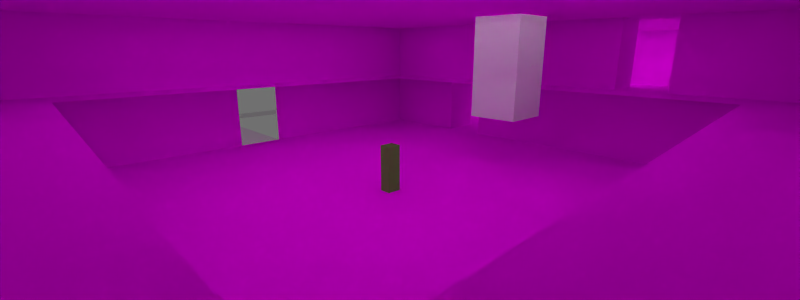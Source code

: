# Source: library.blend  (saved by Blender 2.71.0; exported with 4.5.12 LTS)
import bpy
from mathutils import Matrix  # noqa: F401  (used for matrix-valued properties, if any)

bpy.ops.wm.read_factory_settings(use_empty=True)
scene = bpy.context.scene
scene.name = 'Scene'

# ---- collections
col_collection_1 = bpy.data.collections.new('Collection 1'); scene.collection.children.link(col_collection_1)
col_collection_2 = bpy.data.collections.new('Collection 2'); scene.collection.children.link(col_collection_2)
col_collection_3 = bpy.data.collections.new('Collection 3'); scene.collection.children.link(col_collection_3)

# ---- images (referenced by path relative to the original .blend; pixels are not part of the script)
import os
ASSET_DIR = os.environ.get("B2B_ASSET_DIR", "")  # directory of the original .blend (textures are referenced by path, not embedded)
HERE = os.path.dirname(os.path.abspath(__file__))  # packed textures are extracted next to this script under _unpacked/

def load_image(name, relpath, width, height, colorspace="sRGB"):
    """Load a texture the original file referenced (path relative to the .blend, or extracted next to this script)."""
    p = next((c for c in (os.path.join(HERE, relpath), os.path.join(ASSET_DIR, relpath)) if relpath and os.path.exists(c)), "")
    if p:
        img = bpy.data.images.load(p, check_existing=True)
        img.name = name
    else:  # same state as the original file: an image datablock whose file is absent (Cycles renders it pink)
        img = bpy.data.images.new(name, width, height)
        img.source = "FILE"
        img.filepath = "//" + (relpath or name)
    img.colorspace_settings.name = colorspace
    return img
img_green_wall_png = load_image('green-wall.png', 'green-wall.png', 1024, 1024, 'sRGB')
img_brick_floor_png = load_image('brick-floor.png', 'brick-floor.png', 1024, 1024, 'sRGB')
img_solid_grate_png = load_image('solid-grate.png', 'solid-grate.png', 1024, 1024, 'sRGB')
img_seethrough_grate_png = load_image('seethrough-grate.png', 'seethrough-grate.png', 1024, 1024, 'sRGB')
img_seethrough_grate_alpha_png = load_image('seethrough-grate-alpha.png', 'seethrough-grate-alpha.png', 1024, 1024, 'sRGB')
img_grey_stone_png = load_image('grey-stone.png', 'grey-stone.png', 1024, 1024, 'sRGB')
img_tile_ceiling_png = load_image('tile-ceiling.png', 'tile-ceiling.png', 1024, 1024, 'sRGB')
img_red_ceiling_png = load_image('red ceiling.png', 'red ceiling.png', 1024, 1024, 'sRGB')

# ---- materials (node trees are filled in below, after node groups)
mat_green_grey_wall = bpy.data.materials.new('green grey wall')
mat_green_grey_wall.alpha_threshold = 0.0
mat_green_grey_wall.roughness = 0.5
mat_green_grey_wall.line_color = (0.0, 0.0, 0.0, 1.0)
mat_floor_tile = bpy.data.materials.new('floor tile')
mat_floor_tile.alpha_threshold = 0.0
mat_floor_tile.roughness = 0.5
mat_floor_tile.line_color = (0.0, 0.0, 0.0, 1.0)
mat_floor_grate = bpy.data.materials.new('floor grate')
mat_floor_grate.alpha_threshold = 0.0
mat_floor_grate.roughness = 0.5
mat_floor_grate.line_color = (0.0, 0.0, 0.0, 1.0)
mat_seethrough_grate = bpy.data.materials.new('seethrough grate')
mat_seethrough_grate.alpha_threshold = 0.0
mat_seethrough_grate.roughness = 0.5
mat_seethrough_grate.line_color = (0.0, 0.0, 0.0, 1.0)
mat_material = bpy.data.materials.new('Material')
mat_material.alpha_threshold = 0.0
mat_material.roughness = 0.5
mat_material.line_color = (0.0, 0.0, 0.0, 1.0)
mat_grey_wall = bpy.data.materials.new('grey wall')
mat_grey_wall.alpha_threshold = 0.0
mat_grey_wall.roughness = 0.5
mat_grey_wall.line_color = (0.0, 0.0, 0.0, 1.0)
mat_ceiling_tile = bpy.data.materials.new('ceiling tile')
mat_ceiling_tile.alpha_threshold = 0.0
mat_ceiling_tile.roughness = 0.5
mat_ceiling_tile.line_color = (0.0, 0.0, 0.0, 1.0)
mat_red_ceiling = bpy.data.materials.new('red ceiling')
mat_red_ceiling.alpha_threshold = 0.0
mat_red_ceiling.roughness = 0.5
mat_red_ceiling.line_color = (0.0, 0.0, 0.0, 1.0)

# ---- material node trees
mat_green_grey_wall.use_nodes = True; mat_green_grey_wall.node_tree.nodes.clear()
_N = mat_green_grey_wall.node_tree.nodes; _L = mat_green_grey_wall.node_tree.links
n0 = _N.new('ShaderNodeOutputMaterial'); n0.name = 'Material Output'; n0.location = (300, 300)
n1 = _N.new('ShaderNodeBsdfDiffuse'); n1.name = 'Diffuse BSDF'; n1.location = (10, 300)
n2 = _N.new('ShaderNodeTexImage'); n2.name = 'Image Texture'; n2.location = (-180, 300)
n2.width = 140
n2.image = img_green_wall_png
_L.new(n1.outputs[0], n0.inputs[0])
_L.new(n2.outputs[0], n1.inputs[0])
n0.is_active_output = True
mat_floor_tile.use_nodes = True; mat_floor_tile.node_tree.nodes.clear()
_N = mat_floor_tile.node_tree.nodes; _L = mat_floor_tile.node_tree.links
n0 = _N.new('ShaderNodeOutputMaterial'); n0.name = 'Material Output'; n0.location = (300, 300)
n1 = _N.new('ShaderNodeBsdfDiffuse'); n1.name = 'Diffuse BSDF'; n1.location = (10, 300)
n2 = _N.new('ShaderNodeTexImage'); n2.name = 'Image Texture'; n2.location = (-180, 300)
n2.width = 140
n2.image = img_brick_floor_png
_L.new(n1.outputs[0], n0.inputs[0])
_L.new(n2.outputs[0], n1.inputs[0])
n0.is_active_output = True
mat_floor_grate.use_nodes = True; mat_floor_grate.node_tree.nodes.clear()
_N = mat_floor_grate.node_tree.nodes; _L = mat_floor_grate.node_tree.links
n0 = _N.new('ShaderNodeOutputMaterial'); n0.name = 'Material Output'; n0.location = (300, 300)
n1 = _N.new('ShaderNodeBsdfDiffuse'); n1.name = 'Diffuse BSDF'; n1.location = (100, 300)
n2 = _N.new('ShaderNodeTexImage'); n2.name = 'Image Texture'; n2.location = (-90, 300)
n2.width = 140
n2.image = img_solid_grate_png
_L.new(n1.outputs[0], n0.inputs[0])
_L.new(n2.outputs[0], n1.inputs[0])
n0.is_active_output = True
mat_seethrough_grate.use_nodes = True; mat_seethrough_grate.node_tree.nodes.clear()
_N = mat_seethrough_grate.node_tree.nodes; _L = mat_seethrough_grate.node_tree.links
n0 = _N.new('ShaderNodeOutputMaterial'); n0.name = 'Material Output'; n0.location = (505, 249)
n1 = _N.new('ShaderNodeMixShader'); n1.name = 'Mix Shader'; n1.location = (284, 235)
n2 = _N.new('ShaderNodeBsdfDiffuse'); n2.name = 'Diffuse BSDF'; n2.location = (98, 144)
n3 = _N.new('ShaderNodeTexImage'); n3.name = 'Image Texture'; n3.location = (-63, 112)
n3.width = 140
n3.image = img_seethrough_grate_png
n4 = _N.new('ShaderNodeTexImage'); n4.name = 'Image Texture.001'; n4.location = (-82, 366)
n4.width = 140
n4.image = img_seethrough_grate_alpha_png
n5 = _N.new('ShaderNodeBsdfTransparent'); n5.name = 'Transparent BSDF'; n5.location = (106, 237)
_L.new(n3.outputs[0], n2.inputs[0])
_L.new(n1.outputs[0], n0.inputs[0])
_L.new(n2.outputs[0], n1.inputs[2])
_L.new(n5.outputs[0], n1.inputs[1])
_L.new(n4.outputs[0], n1.inputs[0])
n0.is_active_output = True
mat_material.use_nodes = True; mat_material.node_tree.nodes.clear()
_N = mat_material.node_tree.nodes; _L = mat_material.node_tree.links
n0 = _N.new('ShaderNodeOutputMaterial'); n0.name = 'Material Output'; n0.location = (300, 300)
n1 = _N.new('ShaderNodeBsdfDiffuse'); n1.name = 'Diffuse BSDF'; n1.location = (10, 300)
n1.inputs[0].default_value = (0.1592, 0.42, 0.07095, 1.0)
_L.new(n1.outputs[0], n0.inputs[0])
n0.is_active_output = True
mat_grey_wall.use_nodes = True; mat_grey_wall.node_tree.nodes.clear()
_N = mat_grey_wall.node_tree.nodes; _L = mat_grey_wall.node_tree.links
n0 = _N.new('ShaderNodeOutputMaterial'); n0.name = 'Material Output'; n0.location = (300, 300)
n1 = _N.new('ShaderNodeBsdfDiffuse'); n1.name = 'Diffuse BSDF'; n1.location = (10, 300)
n2 = _N.new('ShaderNodeTexImage'); n2.name = 'Image Texture'; n2.location = (-180, 300)
n2.width = 140
n2.image = img_grey_stone_png
_L.new(n1.outputs[0], n0.inputs[0])
_L.new(n2.outputs[0], n1.inputs[0])
n0.is_active_output = True
mat_ceiling_tile.use_nodes = True; mat_ceiling_tile.node_tree.nodes.clear()
_N = mat_ceiling_tile.node_tree.nodes; _L = mat_ceiling_tile.node_tree.links
n0 = _N.new('ShaderNodeOutputMaterial'); n0.name = 'Material Output'; n0.location = (300, 300)
n1 = _N.new('ShaderNodeBsdfDiffuse'); n1.name = 'Diffuse BSDF'; n1.location = (10, 300)
n2 = _N.new('ShaderNodeTexImage'); n2.name = 'Image Texture'; n2.location = (-180, 300)
n2.width = 140
n2.image = img_tile_ceiling_png
_L.new(n1.outputs[0], n0.inputs[0])
_L.new(n2.outputs[0], n1.inputs[0])
n0.is_active_output = True
mat_red_ceiling.use_nodes = True; mat_red_ceiling.node_tree.nodes.clear()
_N = mat_red_ceiling.node_tree.nodes; _L = mat_red_ceiling.node_tree.links
n0 = _N.new('ShaderNodeOutputMaterial'); n0.name = 'Material Output'; n0.location = (300, 300)
n1 = _N.new('ShaderNodeBsdfDiffuse'); n1.name = 'Diffuse BSDF'; n1.location = (10, 300)
n2 = _N.new('ShaderNodeTexImage'); n2.name = 'Image Texture'; n2.location = (-180, 300)
n2.width = 140
n2.image = img_red_ceiling_png
_L.new(n1.outputs[0], n0.inputs[0])
_L.new(n2.outputs[0], n1.inputs[0])
n0.is_active_output = True

# ---- world
world_world = bpy.data.worlds.new('World'); scene.world = world_world
world_world.use_nodes = True; world_world.node_tree.nodes.clear()
_N = world_world.node_tree.nodes; _L = world_world.node_tree.links
n0 = _N.new('ShaderNodeOutputWorld'); n0.name = 'World Output'; n0.location = (300, 300)
n1 = _N.new('ShaderNodeBackground'); n1.name = 'Background'; n1.location = (10, 300)
n1.inputs[0].default_value = (0.1626, 0.1626, 0.1626, 1.0)
_L.new(n1.outputs[0], n0.inputs[0])
n0.is_active_output = True
world_world.color = (0.05088, 0.05088, 0.05088)
world_world.use_sun_shadow = False
world_world.sun_shadow_jitter_overblur = 0.0
world_world.cycles.sampling_method = 'MANUAL'
world_world.cycles.sample_map_resolution = 256

# ---- cameras
cam_camera = bpy.data.cameras.new('Camera')
cam_camera.clip_end = 100.0
cam_camera.lens = 16.0
cam_camera.sensor_width = 32.0
cam_camera.sensor_height = 18.0
cam_camera.lens_unit = 'FOV'
cam_camera.dof.focus_distance = 0.0

# ---- lights
light_area_001 = bpy.data.lights.new('Area.001', 'AREA')
light_area_001.transmission_factor = 0.0
light_area_001.energy = 1963.0
light_area_001.shadow_buffer_clip_start = 0.5
light_area_001.shadow_soft_size = 15.0
light_area_001.shadow_maximum_resolution = 0.006
light_area_001.use_absolute_resolution = True
light_area_001.shape = 'RECTANGLE'
light_area_001.size = 15.0
light_area_001.size_y = 10.0
light_area_001.cycles.use_multiple_importance_sampling = False
light_area = bpy.data.lights.new('Area', 'AREA')
light_area.transmission_factor = 0.0
light_area.energy = 1963.0
light_area.shadow_buffer_clip_start = 0.5
light_area.shadow_soft_size = 8.0
light_area.shadow_maximum_resolution = 0.006
light_area.use_absolute_resolution = True
light_area.shape = 'RECTANGLE'
light_area.size = 8.0
light_area.size_y = 15.0
light_area.cycles.use_multiple_importance_sampling = False
light_area_009 = bpy.data.lights.new('Area.009', 'AREA')
light_area_009.transmission_factor = 0.0
light_area_009.energy = 1963.0
light_area_009.shadow_buffer_clip_start = 0.5
light_area_009.shadow_soft_size = 15.0
light_area_009.shadow_maximum_resolution = 0.006
light_area_009.use_absolute_resolution = True
light_area_009.size = 15.0
light_area_009.size_y = 0.1
light_area_009.cycles.use_multiple_importance_sampling = False

# ---- meshes
me_plane_068 = bpy.data.meshes.new('Plane.068')
me_plane_068.from_pydata([(9.596e-07, -7.5, 1.5), (-9.596e-07, -7.5, -1.5), (9.596e-07, 7.5, 1.5), (-9.596e-07, 7.5, -1.5)], [], [(0, 1, 3, 2)])
_uv = me_plane_068.uv_layers.new(name='UVMap')
_uv.uv.foreach_set('vector', [-1.98, 0.9964, -1.98, 0.004466, 2.98, 0.004466, 2.98, 0.9964])
me_plane_068.materials.append(mat_green_grey_wall)
me_plane_068.use_remesh_preserve_volume = False
me_plane_068.use_remesh_preserve_attributes = False
me_plane_068.use_mirror_vertex_groups = False
me_plane_068.update()
me_plane_069 = bpy.data.meshes.new('Plane.069')
me_plane_069.from_pydata([(10.0, 7.357e-06, 1.5), (10.0, 5.438e-06, -1.5), (-10.0, -5.438e-06, 1.5), (-10.0, -7.357e-06, -1.5)], [], [(0, 2, 3, 1)])
_uv = me_plane_069.uv_layers.new(name='UVMap')
_uv.uv.foreach_set('vector', [-2.823, 0.999, 3.832, 0.999, 3.832, 0.0006958, -2.823, 0.0006971])
me_plane_069.materials.append(mat_green_grey_wall)
me_plane_069.use_remesh_preserve_volume = False
me_plane_069.use_remesh_preserve_attributes = False
me_plane_069.use_mirror_vertex_groups = False
me_plane_069.update()
me_plane_070 = bpy.data.meshes.new('Plane.070')
me_plane_070.from_pydata([(9.596e-07, -6.5, 1.5), (-9.596e-07, -6.5, -1.5), (9.596e-07, 6.5, 1.5), (-9.596e-07, 6.5, -1.5)], [], [(0, 2, 3, 1)])
_uv = me_plane_070.uv_layers.new(name='UVMap')
_uv.uv.foreach_set('vector', [-1.671, 1.0, 2.655, 1.0, 2.655, 0.001908, -1.671, 0.001908])
me_plane_070.materials.append(mat_green_grey_wall)
me_plane_070.use_remesh_preserve_volume = False
me_plane_070.use_remesh_preserve_attributes = False
me_plane_070.use_mirror_vertex_groups = False
me_plane_070.update()
me_plane_036 = bpy.data.meshes.new('Plane.036')
me_plane_036.from_pydata([(10.0, -7.5, 0.0), (10.0, 7.5, 0.0), (-10.0, -7.5, 0.0), (-10.0, 7.5, 0.0)], [], [(0, 1, 3, 2)])
_uv = me_plane_036.uv_layers.new(name='UVMap')
_uv.uv.foreach_set('vector', [8.338, -5.503, 8.338, 6.253, -7.338, 6.253, -7.338, -5.503])
me_plane_036.materials.append(mat_floor_tile)
me_plane_036.use_remesh_preserve_volume = False
me_plane_036.use_remesh_preserve_attributes = False
me_plane_036.use_mirror_vertex_groups = False
me_plane_036.update()
me_plane_038 = bpy.data.meshes.new('Plane.038')
me_plane_038.from_pydata([(-1.0, -1.0, 0.0), (1.0, -1.0, 0.0), (-1.0, 1.0, 0.0), (1.0, 1.0, 0.0)], [], [(0, 1, 3, 2)])
me_plane_038.materials.append(mat_floor_grate)
me_plane_038.use_remesh_preserve_volume = False
me_plane_038.use_remesh_preserve_attributes = False
me_plane_038.use_mirror_vertex_groups = False
me_plane_038.update()
me_plane_040 = bpy.data.meshes.new('Plane.040')
me_plane_040.from_pydata([(-1.0, -3.5, 0.0), (1.0, -3.5, 0.0), (-1.0, 3.5, 0.0), (1.0, 3.5, 0.0)], [], [(0, 1, 3, 2)])
me_plane_040.materials.append(mat_seethrough_grate)
me_plane_040.use_remesh_preserve_volume = False
me_plane_040.use_remesh_preserve_attributes = False
me_plane_040.use_mirror_vertex_groups = False
me_plane_040.update()
me_plane_037 = bpy.data.meshes.new('Plane.037')
me_plane_037.from_pydata([(-1.0, -1.0, 0.0), (1.0, -1.0, 0.0), (-1.0, 1.0, 0.0), (1.0, 1.0, 0.0)], [], [(0, 1, 3, 2)])
me_plane_037.materials.append(mat_seethrough_grate)
me_plane_037.use_remesh_preserve_volume = False
me_plane_037.use_remesh_preserve_attributes = False
me_plane_037.use_mirror_vertex_groups = False
me_plane_037.update()
me_plane_035 = bpy.data.meshes.new('Plane.035')
me_plane_035.from_pydata([(-1.0, -1.0, 0.0), (1.0, -1.0, 0.0), (-1.0, 1.0, 0.0), (1.0, 1.0, 0.0)], [], [(0, 1, 3, 2)])
me_plane_035.materials.append(mat_seethrough_grate)
me_plane_035.use_remesh_preserve_volume = False
me_plane_035.use_remesh_preserve_attributes = False
me_plane_035.use_mirror_vertex_groups = False
me_plane_035.update()
me_plane_034 = bpy.data.meshes.new('Plane.034')
me_plane_034.from_pydata([(-1.0, -1.0, 0.0), (1.0, -1.0, 0.0), (-1.0, 1.0, 0.0), (1.0, 1.0, 0.0)], [], [(0, 1, 3, 2)])
me_plane_034.materials.append(mat_floor_grate)
me_plane_034.use_remesh_preserve_volume = False
me_plane_034.use_remesh_preserve_attributes = False
me_plane_034.use_mirror_vertex_groups = False
me_plane_034.update()
me_plane_024 = bpy.data.meshes.new('Plane.024')
me_plane_024.from_pydata([(7.5, -1.0, 0.0), (7.5, 1.0, 0.0), (-7.5, -1.0, 0.0), (-7.5, 1.0, 0.0)], [], [(0, 1, 3, 2)])
me_plane_024.materials.append(mat_seethrough_grate)
me_plane_024.use_remesh_preserve_volume = False
me_plane_024.use_remesh_preserve_attributes = False
me_plane_024.use_mirror_vertex_groups = False
me_plane_024.update()
me_plane_066 = bpy.data.meshes.new('Plane.066')
me_plane_066.from_pydata([(-0.5, -2.85, -1.5), (0.5, -2.85, -1.5), (-0.5, 2.85, 1.5), (0.5, 2.85, 1.5)], [], [(0, 1, 3, 2)])
_uv = me_plane_066.uv_layers.new(name='UVMap')
_uv.uv.foreach_set('vector', [-1.099, 0.7488, -1.099, 0.2515, 2.104, 0.2515, 2.104, 0.7488])
me_plane_066.materials.append(mat_floor_grate)
me_plane_066.use_remesh_preserve_volume = False
me_plane_066.use_remesh_preserve_attributes = False
me_plane_066.use_mirror_vertex_groups = False
me_plane_066.update()
me_plane_071 = bpy.data.meshes.new('Plane.071')
me_plane_071.from_pydata([(10.0, 1.0, 1.5), (10.0, 1.0, -1.5), (4.0, 1.0, -1.5), (4.0, 1.0, 1.5), (2.0, 1.0, -1.5), (-10.0, 1.0, -1.5), (-10.0, 1.0, 1.5), (2.0, 1.0, 1.5)], [], [(0, 1, 2, 3), (4, 5, 6, 7)])
_uv = me_plane_071.uv_layers.new(name='UVMap')
_uv.uv.foreach_set('vector', [-2.538, 0.7595, -2.538, 0.2402, -0.8122, 0.2371, -0.8122, 0.7625, -0.1545, 0.2381, 3.547, 0.2402, 3.547, 0.7595, -0.1545, 0.7616])
me_plane_071.materials.append(mat_green_grey_wall)
me_plane_071.use_remesh_preserve_volume = False
me_plane_071.use_remesh_preserve_attributes = False
me_plane_071.use_mirror_vertex_groups = False
me_plane_071.update()
me_plane_033 = bpy.data.meshes.new('Plane.033')
me_plane_033.from_pydata([(3.625, -1.25, 0.0), (3.625, 1.25, 0.0), (-3.625, -1.25, 0.0), (-3.625, 1.25, 0.0)], [], [(0, 1, 3, 2)])
me_plane_033.materials.append(mat_seethrough_grate)
me_plane_033.use_remesh_preserve_volume = False
me_plane_033.use_remesh_preserve_attributes = False
me_plane_033.use_mirror_vertex_groups = False
me_plane_033.update()
me_plane_025 = bpy.data.meshes.new('Plane.025')
me_plane_025.from_pydata([(-2.5, -3.0, 0.0), (2.5, -3.0, 0.0), (-2.5, 3.0, 0.0), (2.5, 3.0, 0.0)], [], [(0, 1, 3, 2)])
me_plane_025.materials.append(mat_seethrough_grate)
me_plane_025.use_remesh_preserve_volume = False
me_plane_025.use_remesh_preserve_attributes = False
me_plane_025.use_mirror_vertex_groups = False
me_plane_025.update()
me_plane_020 = bpy.data.meshes.new('Plane.020')
me_plane_020.from_pydata([(7.25, -1.0, 0.0), (7.25, 1.0, 0.0), (-7.25, -1.0, 0.0), (-7.25, 1.0, 0.0)], [], [(0, 1, 3, 2)])
me_plane_020.materials.append(mat_seethrough_grate)
me_plane_020.use_remesh_preserve_volume = False
me_plane_020.use_remesh_preserve_attributes = False
me_plane_020.use_mirror_vertex_groups = False
me_plane_020.update()
me_plane_026 = bpy.data.meshes.new('Plane.026')
me_plane_026.from_pydata([(-2.5, -1.75, 0.0), (2.5, -1.75, 0.0), (-2.5, 1.75, 0.0), (2.5, 1.75, 0.0)], [], [(0, 1, 3, 2)])
me_plane_026.materials.append(mat_seethrough_grate)
me_plane_026.use_remesh_preserve_volume = False
me_plane_026.use_remesh_preserve_attributes = False
me_plane_026.use_mirror_vertex_groups = False
me_plane_026.update()
me_plane_028 = bpy.data.meshes.new('Plane.028')
me_plane_028.from_pydata([(2.0, -2.5, 0.0), (2.0, 2.5, 0.0), (-2.0, -2.5, 0.0), (-2.0, 2.5, 0.0)], [], [(0, 1, 3, 2)])
me_plane_028.materials.append(mat_seethrough_grate)
me_plane_028.use_remesh_preserve_volume = False
me_plane_028.use_remesh_preserve_attributes = False
me_plane_028.use_mirror_vertex_groups = False
me_plane_028.update()
me_plane_023 = bpy.data.meshes.new('Plane.023')
me_plane_023.from_pydata([(-2.5, -8.5, 0.0), (2.5, -8.5, 0.0), (-2.5, 8.5, 0.0), (2.5, 8.5, 0.0)], [], [(0, 1, 3, 2)])
me_plane_023.materials.append(mat_seethrough_grate)
me_plane_023.use_remesh_preserve_volume = False
me_plane_023.use_remesh_preserve_attributes = False
me_plane_023.use_mirror_vertex_groups = False
me_plane_023.update()
me_plane_029 = bpy.data.meshes.new('Plane.029')
me_plane_029.from_pydata([(3.25, -2.5, 0.0), (3.25, 2.5, 0.0), (-3.25, -2.5, 0.0), (-3.25, 2.5, 0.0)], [], [(0, 1, 3, 2)])
me_plane_029.materials.append(mat_seethrough_grate)
me_plane_029.use_remesh_preserve_volume = False
me_plane_029.use_remesh_preserve_attributes = False
me_plane_029.use_mirror_vertex_groups = False
me_plane_029.update()
me_plane_031 = bpy.data.meshes.new('Plane.031')
me_plane_031.from_pydata([(-1.25, -3.375, 0.0), (1.25, -3.375, 0.0), (-1.25, 3.375, 0.0), (1.25, 3.375, 0.0)], [], [(0, 1, 3, 2)])
me_plane_031.materials.append(mat_seethrough_grate)
me_plane_031.use_remesh_preserve_volume = False
me_plane_031.use_remesh_preserve_attributes = False
me_plane_031.use_mirror_vertex_groups = False
me_plane_031.update()
me_plane_032 = bpy.data.meshes.new('Plane.032')
me_plane_032.from_pydata([(-3.0, -3.0, 0.0), (3.0, -3.0, 0.0), (-3.0, 3.0, 0.0), (3.0, 3.0, 0.0)], [], [(0, 1, 3, 2)])
me_plane_032.materials.append(mat_seethrough_grate)
me_plane_032.use_remesh_preserve_volume = False
me_plane_032.use_remesh_preserve_attributes = False
me_plane_032.use_mirror_vertex_groups = False
me_plane_032.update()
me_plane_043 = bpy.data.meshes.new('Plane.043')
me_plane_043.from_pydata([(-2.5, -2.0, 0.0), (2.5, -2.0, 0.0), (-2.5, 2.0, 0.0), (2.5, 2.0, 0.0)], [], [(0, 1, 3, 2)])
me_plane_043.materials.append(mat_seethrough_grate)
me_plane_043.use_remesh_preserve_volume = False
me_plane_043.use_remesh_preserve_attributes = False
me_plane_043.use_mirror_vertex_groups = False
me_plane_043.update()
me_plane_042 = bpy.data.meshes.new('Plane.042')
me_plane_042.from_pydata([(-2.5, -3.0, 0.0), (2.5, -3.0, 0.0), (-2.5, 3.0, 0.0), (2.5, 3.0, 0.0)], [], [(0, 1, 3, 2)])
me_plane_042.materials.append(mat_seethrough_grate)
me_plane_042.use_remesh_preserve_volume = False
me_plane_042.use_remesh_preserve_attributes = False
me_plane_042.use_mirror_vertex_groups = False
me_plane_042.update()
me_plane_041 = bpy.data.meshes.new('Plane.041')
me_plane_041.from_pydata([(7.5, -1.0, 0.0), (7.5, 1.0, 0.0), (-7.5, -1.0, 0.0), (-7.5, 1.0, 0.0)], [], [(0, 1, 3, 2)])
me_plane_041.materials.append(mat_seethrough_grate)
me_plane_041.use_remesh_preserve_volume = False
me_plane_041.use_remesh_preserve_attributes = False
me_plane_041.use_mirror_vertex_groups = False
me_plane_041.update()
me_plane_050 = bpy.data.meshes.new('Plane.050')
me_plane_050.from_pydata([(5.0, -1.0, 0.0), (-5.0, -1.0, 0.0), (5.0, 1.0, 0.0), (-5.0, 1.0, 0.0)], [], [(1, 0, 2, 3)])
me_plane_050.use_remesh_preserve_volume = False
me_plane_050.use_remesh_preserve_attributes = False
me_plane_050.use_mirror_vertex_groups = False
me_plane_050.update()
me_plane_051 = bpy.data.meshes.new('Plane.051')
me_plane_051.from_pydata([(-2.5, -3.0, 0.0), (2.5, -3.0, 0.0), (-2.5, 3.0, 0.0), (2.5, 3.0, 0.0)], [], [(0, 1, 3, 2)])
me_plane_051.materials.append(mat_seethrough_grate)
me_plane_051.use_remesh_preserve_volume = False
me_plane_051.use_remesh_preserve_attributes = False
me_plane_051.use_mirror_vertex_groups = False
me_plane_051.update()
me_plane_052 = bpy.data.meshes.new('Plane.052')
me_plane_052.from_pydata([(-2.5, -3.0, 0.0), (2.5, -3.0, 0.0), (-2.5, 3.0, 0.0), (2.5, 3.0, 0.0)], [], [(0, 1, 3, 2)])
me_plane_052.materials.append(mat_seethrough_grate)
me_plane_052.use_remesh_preserve_volume = False
me_plane_052.use_remesh_preserve_attributes = False
me_plane_052.use_mirror_vertex_groups = False
me_plane_052.update()
me_plane_053 = bpy.data.meshes.new('Plane.053')
me_plane_053.from_pydata([(6.5, -1.0, 0.0), (-6.5, -1.0, 0.0), (6.5, 1.0, 0.0), (-6.5, 1.0, 0.0)], [], [(1, 0, 2, 3)])
me_plane_053.use_remesh_preserve_volume = False
me_plane_053.use_remesh_preserve_attributes = False
me_plane_053.use_mirror_vertex_groups = False
me_plane_053.update()
me_plane_039 = bpy.data.meshes.new('Plane.039')
me_plane_039.from_pydata([(-1.0, -1.0, 0.0), (1.0, -1.0, 0.0), (-1.0, 1.0, 0.0), (1.0, 1.0, 0.0)], [], [(0, 1, 3, 2)])
me_plane_039.materials.append(mat_seethrough_grate)
me_plane_039.use_remesh_preserve_volume = False
me_plane_039.use_remesh_preserve_attributes = False
me_plane_039.use_mirror_vertex_groups = False
me_plane_039.update()
me_plane_054 = bpy.data.meshes.new('Plane.054')
me_plane_054.from_pydata([(-1.0, -1.0, 0.0), (1.0, -1.0, 0.0), (-1.0, 1.0, 0.0), (1.0, 1.0, 0.0)], [], [(0, 1, 3, 2)])
me_plane_054.materials.append(mat_seethrough_grate)
me_plane_054.use_remesh_preserve_volume = False
me_plane_054.use_remesh_preserve_attributes = False
me_plane_054.use_mirror_vertex_groups = False
me_plane_054.update()
me_plane_088 = bpy.data.meshes.new('Plane.088')
me_plane_088.from_pydata([(5.5, 6.688e-06, -1.5), (-5.5, -8.635e-06, -1.5), (-5.5, -6.668e-06, 1.5), (5.5, 8.595e-06, 1.5)], [], [(0, 3, 2, 1)])
_uv = me_plane_088.uv_layers.new(name='UVMap')
_uv.uv.foreach_set('vector', [-1.344, 0.007558, -1.344, 1.003, 2.307, 1.003, 2.307, 0.007559])
me_plane_088.materials.append(mat_green_grey_wall)
me_plane_088.use_remesh_preserve_volume = False
me_plane_088.use_remesh_preserve_attributes = False
me_plane_088.use_mirror_vertex_groups = False
me_plane_088.update()
me_plane_087 = bpy.data.meshes.new('Plane.087')
me_plane_087.from_pydata([(3.169e-06, -7.5, -1.5), (-5.116e-06, 7.5, -1.5), (-3.149e-06, 7.5, 1.5), (5.076e-06, -7.5, 1.5)], [], [(0, 3, 2, 1)])
_uv = me_plane_087.uv_layers.new(name='UVMap')
_uv.uv.foreach_set('vector', [-2.012, -0.001076, -2.012, 1.001, 3.0, 1.001, 3.0, -0.001081])
me_plane_087.materials.append(mat_green_grey_wall)
me_plane_087.use_remesh_preserve_volume = False
me_plane_087.use_remesh_preserve_attributes = False
me_plane_087.use_mirror_vertex_groups = False
me_plane_087.update()
me_plane_083 = bpy.data.meshes.new('Plane.083')
me_plane_083.from_pydata([(3.169e-06, -7.5, -1.5), (-5.116e-06, 7.5, -1.5), (-3.149e-06, 7.5, 1.5), (5.076e-06, -7.5, 1.5)], [], [(0, 1, 2, 3)])
_uv = me_plane_083.uv_layers.new(name='UVMap')
_uv.uv.foreach_set('vector', [-2.012, -0.001076, 3.0, -0.001081, 3.0, 1.001, -2.012, 1.001])
me_plane_083.materials.append(mat_green_grey_wall)
me_plane_083.use_remesh_preserve_volume = False
me_plane_083.use_remesh_preserve_attributes = False
me_plane_083.use_mirror_vertex_groups = False
me_plane_083.update()
me_plane_082 = bpy.data.meshes.new('Plane.082')
me_plane_082.from_pydata([(2.503e-06, -5.5, -1.5), (-5.782e-06, 7.5, -1.5), (-3.815e-06, 7.5, 1.5), (4.411e-06, -5.5, 1.5)], [], [(0, 1, 2, 3)])
_uv = me_plane_082.uv_layers.new(name='UVMap')
_uv.uv.foreach_set('vector', [-1.326, 0.004765, 2.991, 0.00476, 2.991, 1.001, -1.326, 1.001])
me_plane_082.materials.append(mat_green_grey_wall)
me_plane_082.use_remesh_preserve_volume = False
me_plane_082.use_remesh_preserve_attributes = False
me_plane_082.use_mirror_vertex_groups = False
me_plane_082.update()
me_plane_077 = bpy.data.meshes.new('Plane.077')
me_plane_077.from_pydata([(-1.0, 9.596e-07, -1.5), (1.0, 9.596e-07, -1.5), (-1.0, -9.596e-07, 1.5), (1.0, -9.596e-07, 1.5)], [], [(0, 2, 3, 1)])
_uv = me_plane_077.uv_layers.new(name='UVMap')
_uv.uv.foreach_set('vector', [8.164e-05, 8.164e-05, 8.176e-05, 0.9999, 0.6666, 0.9999, 0.6666, 8.164e-05])
me_plane_077.materials.append(mat_green_grey_wall)
me_plane_077.use_remesh_preserve_volume = False
me_plane_077.use_remesh_preserve_attributes = False
me_plane_077.use_mirror_vertex_groups = False
me_plane_077.update()
me_plane_078 = bpy.data.meshes.new('Plane.078')
me_plane_078.from_pydata([(-1.0, 9.596e-07, -1.5), (1.0, 9.596e-07, -1.5), (-1.0, -9.596e-07, 1.5), (1.0, -9.596e-07, 1.5)], [], [(0, 1, 3, 2)])
_uv = me_plane_078.uv_layers.new(name='UVMap')
_uv.uv.foreach_set('vector', [8.164e-05, 8.164e-05, 0.6666, 8.164e-05, 0.6666, 0.9999, 8.176e-05, 0.9999])
me_plane_078.materials.append(mat_green_grey_wall)
me_plane_078.use_remesh_preserve_volume = False
me_plane_078.use_remesh_preserve_attributes = False
me_plane_078.use_mirror_vertex_groups = False
me_plane_078.update()
me_plane_014 = bpy.data.meshes.new('Plane.014')
me_plane_014.from_pydata([(-1.0, -7.5, 0.0), (1.0, -7.5, 0.0), (-1.0, 7.5, 0.0), (1.0, 7.5, 0.0)], [], [(0, 1, 3, 2)])
_uv = me_plane_014.uv_layers.new(name='UVMap')
_uv.uv.foreach_set('vector', [-7.02, 1.017, -7.02, -0.9844, 7.988, -0.9844, 7.988, 1.017])
me_plane_014.materials.append(mat_floor_tile)
me_plane_014.use_remesh_preserve_volume = False
me_plane_014.use_remesh_preserve_attributes = False
me_plane_014.use_mirror_vertex_groups = False
me_plane_014.update()
me_plane_016 = bpy.data.meshes.new('Plane.016')
me_plane_016.from_pydata([(5.5, -1.0, 0.0), (5.5, 1.0, 0.0), (-5.5, -1.0, 0.0), (-5.5, 1.0, 0.0)], [], [(0, 1, 3, 2)])
_uv = me_plane_016.uv_layers.new(name='UVMap')
_uv.uv.foreach_set('vector', [3.495, -0.01852, 3.495, 0.9879, -2.04, 0.9879, -2.04, -0.01852])
me_plane_016.materials.append(mat_seethrough_grate)
me_plane_016.use_remesh_preserve_volume = False
me_plane_016.use_remesh_preserve_attributes = False
me_plane_016.use_mirror_vertex_groups = False
me_plane_016.update()
me_plane_015 = bpy.data.meshes.new('Plane.015')
me_plane_015.from_pydata([(-1.0, -7.5, 0.0), (1.0, -7.5, 0.0), (-1.0, 7.5, 0.0), (1.0, 7.5, 0.0)], [], [(0, 1, 3, 2)])
_uv = me_plane_015.uv_layers.new(name='UVMap')
_uv.uv.foreach_set('vector', [-6.997, 1.526, -6.997, -0.4738, 8.004, -0.4738, 8.004, 1.526])
me_plane_015.materials.append(mat_floor_tile)
me_plane_015.use_remesh_preserve_volume = False
me_plane_015.use_remesh_preserve_attributes = False
me_plane_015.use_mirror_vertex_groups = False
me_plane_015.update()
me_plane_002 = bpy.data.meshes.new('Plane.002')
me_plane_002.from_pydata([(-1.0, -1.0, 0.0), (1.0, -1.0, 0.0), (-1.0, 1.0, 0.0), (1.0, 1.0, 0.0)], [], [(0, 1, 3, 2)])
_uv = me_plane_002.uv_layers.new(name='UVMap')
_uv.uv.foreach_set('vector', [-0.4998, -0.4998, 1.5, -0.4998, 1.5, 1.5, -0.4998, 1.5])
me_plane_002.materials.append(mat_floor_tile)
me_plane_002.use_remesh_preserve_volume = False
me_plane_002.use_remesh_preserve_attributes = False
me_plane_002.use_mirror_vertex_groups = False
me_plane_002.update()
me_plane_080 = bpy.data.meshes.new('Plane.080')
me_plane_080.from_pydata([(3.815e-06, -7.5, -1.5), (-5.96e-07, -0.5, -1.5), (1.311e-06, -0.5, 1.5), (5.782e-06, -7.5, 1.5), (-1.907e-06, 1.5, -1.5), (-5.722e-06, 7.5, -1.5), (-3.815e-06, 7.5, 1.5), (0.0, 1.5, 1.5)], [], [(0, 1, 2, 3), (4, 5, 6, 7)])
_uv = me_plane_080.uv_layers.new(name='UVMap')
_uv.uv.foreach_set('vector', [-1.991, 0.004766, 0.334, 0.004763, 0.334, 1.001, -1.991, 1.001, 0.9981, 0.004762, 2.991, 0.00476, 2.991, 1.001, 0.9981, 1.001])
me_plane_080.materials.append(mat_green_grey_wall)
me_plane_080.use_remesh_preserve_volume = False
me_plane_080.use_remesh_preserve_attributes = False
me_plane_080.use_mirror_vertex_groups = False
me_plane_080.update()
me_plane_081 = bpy.data.meshes.new('Plane.081')
me_plane_081.from_pydata([(2.503e-06, -5.5, -1.5), (-5.782e-06, 7.5, -1.5), (-3.815e-06, 7.5, 1.5), (4.411e-06, -5.5, 1.5)], [], [(0, 3, 2, 1)])
_uv = me_plane_081.uv_layers.new(name='UVMap')
_uv.uv.foreach_set('vector', [-1.326, 0.004765, -1.326, 1.001, 2.991, 1.001, 2.991, 0.00476])
me_plane_081.materials.append(mat_green_grey_wall)
me_plane_081.use_remesh_preserve_volume = False
me_plane_081.use_remesh_preserve_attributes = False
me_plane_081.use_mirror_vertex_groups = False
me_plane_081.update()
me_plane_004 = bpy.data.meshes.new('Plane.004')
me_plane_004.from_pydata([(-0.5, -2.85, -1.5), (0.5, -2.85, -1.5), (-0.5, 2.85, 1.5), (0.5, 2.85, 1.5)], [], [(0, 1, 3, 2)])
_uv = me_plane_004.uv_layers.new(name='UVMap')
_uv.uv.foreach_set('vector', [-1.13, 0.7536, -1.13, 0.2467, 2.135, 0.2467, 2.135, 0.7536])
me_plane_004.materials.append(mat_floor_grate)
me_plane_004.use_remesh_preserve_volume = False
me_plane_004.use_remesh_preserve_attributes = False
me_plane_004.use_mirror_vertex_groups = False
me_plane_004.update()
me_plane_022 = bpy.data.meshes.new('Plane.022')
me_plane_022.from_pydata([(-9.596e-07, -10.0, -1.5), (9.596e-07, -10.0, 1.5), (-9.596e-07, 10.0, -1.5), (9.596e-07, 10.0, 1.5)], [], [(1, 3, 2, 0)])
_uv = me_plane_022.uv_layers.new(name='UVMap')
_uv.uv.foreach_set('vector', [-2.826, 0.9988, 3.826, 0.9988, 3.826, 0.0008937, -2.826, 0.0008937])
me_plane_022.materials.append(mat_green_grey_wall)
me_plane_022.use_remesh_preserve_volume = False
me_plane_022.use_remesh_preserve_attributes = False
me_plane_022.use_mirror_vertex_groups = False
me_plane_022.update()
me_plane_058 = bpy.data.meshes.new('Plane.058')
me_plane_058.from_pydata([(5.5, 9.596e-07, -1.5), (-5.5, 9.596e-07, -1.5), (5.5, -9.596e-07, 1.5), (-5.5, -9.596e-07, 1.5)], [], [(1, 0, 2, 3)])
_uv = me_plane_058.uv_layers.new(name='UVMap')
_uv.uv.foreach_set('vector', [-1.333, -0.001797, 2.339, -0.001797, 2.339, 0.9996, -1.333, 0.9996])
me_plane_058.materials.append(mat_green_grey_wall)
me_plane_058.use_remesh_preserve_volume = False
me_plane_058.use_remesh_preserve_attributes = False
me_plane_058.use_mirror_vertex_groups = False
me_plane_058.update()
me_plane_006 = bpy.data.meshes.new('Plane.006')
me_plane_006.from_pydata([(5.5, 9.596e-07, -1.5), (-5.5, 9.596e-07, -1.5), (5.5, -9.596e-07, 1.5), (-5.5, -9.596e-07, 1.5)], [], [(1, 3, 2, 0)])
_uv = me_plane_006.uv_layers.new(name='UVMap')
_uv.uv.foreach_set('vector', [-1.333, -0.001797, -1.333, 0.9996, 2.339, 0.9996, 2.339, -0.001797])
me_plane_006.materials.append(mat_green_grey_wall)
me_plane_006.use_remesh_preserve_volume = False
me_plane_006.use_remesh_preserve_attributes = False
me_plane_006.use_mirror_vertex_groups = False
me_plane_006.update()
me_plane_057 = bpy.data.meshes.new('Plane.057')
me_plane_057.from_pydata([(9.537e-07, 3.5, 1.5), (9.537e-07, -10.0, 1.5), (-9.537e-07, -10.0, -1.5), (-9.537e-07, 3.5, -1.5), (9.537e-07, 5.5, 1.5), (-9.537e-07, 5.5, -1.5), (-9.537e-07, 10.0, -1.5), (9.537e-07, 10.0, 1.5)], [], [(6, 7, 4, 5), (0, 1, 2, 3)])
_uv = me_plane_057.uv_layers.new(name='UVMap')
_uv.uv.foreach_set('vector', [6.652, -0.0008881, 6.652, 0.997, 5.155, 0.997, 5.155, -0.0008881, 4.49, 0.997, -0.00106, 0.997, -0.00106, -0.0008881, 4.49, -0.0008881])
me_plane_057.materials.append(mat_green_grey_wall)
me_plane_057.use_remesh_preserve_volume = False
me_plane_057.use_remesh_preserve_attributes = False
me_plane_057.use_mirror_vertex_groups = False
me_plane_057.update()
me_plane_003 = bpy.data.meshes.new('Plane.003')
me_plane_003.from_pydata([(-6.5, -10.0, 0.0), (6.5, -10.0, 0.0), (-6.5, 10.0, 0.0), (6.5, 10.0, 0.0)], [], [(0, 1, 3, 2)])
_uv = me_plane_003.uv_layers.new(name='UVMap')
_uv.uv.foreach_set('vector', [-9.499, 7.024, -9.499, -5.974, 10.5, -5.974, 10.5, 7.024])
me_plane_003.materials.append(mat_floor_tile)
me_plane_003.use_remesh_preserve_volume = False
me_plane_003.use_remesh_preserve_attributes = False
me_plane_003.use_mirror_vertex_groups = False
me_plane_003.update()
me_plane_005 = bpy.data.meshes.new('Plane.005')
me_plane_005.from_pydata([(9.537e-07, 3.5, 1.5), (9.537e-07, -10.0, 1.5), (-9.537e-07, -10.0, -1.5), (-9.537e-07, 3.5, -1.5), (9.537e-07, 5.5, 1.5), (-9.537e-07, 5.5, -1.5), (-9.537e-07, 10.0, -1.5), (9.537e-07, 10.0, 1.5)], [], [(6, 5, 4, 7), (0, 3, 2, 1)])
_uv = me_plane_005.uv_layers.new(name='UVMap')
_uv.uv.foreach_set('vector', [6.652, -0.0008881, 5.155, -0.0008881, 5.155, 0.997, 6.652, 0.997, 4.49, 0.997, 4.49, -0.0008881, -0.00106, -0.0008881, -0.00106, 0.997])
me_plane_005.materials.append(mat_green_grey_wall)
me_plane_005.use_remesh_preserve_volume = False
me_plane_005.use_remesh_preserve_attributes = False
me_plane_005.use_mirror_vertex_groups = False
me_plane_005.update()
me_plane_027 = bpy.data.meshes.new('Plane.027')
me_plane_027.from_pydata([(1.0, 1.713e-06, 1.5), (10.0, 8.543e-06, 1.5), (10.0, 6.636e-06, -1.5), (1.0, -1.947e-07, -1.5), (-1.0, 1.947e-07, 1.5), (-1.0, -1.713e-06, -1.5), (-10.0, -8.543e-06, -1.5), (-10.0, -6.636e-06, 1.5)], [], [(6, 5, 4, 7), (0, 3, 2, 1)])
_uv = me_plane_027.uv_layers.new(name='UVMap')
_uv.uv.foreach_set('vector', [6.652, -0.0008881, 3.658, -0.0008881, 3.658, 0.997, 6.652, 0.997, 2.993, 0.997, 2.993, -0.0008881, -0.00106, -0.0008881, -0.00106, 0.997])
me_plane_027.materials.append(mat_green_grey_wall)
me_plane_027.use_remesh_preserve_volume = False
me_plane_027.use_remesh_preserve_attributes = False
me_plane_027.use_mirror_vertex_groups = False
me_plane_027.update()
me_plane_044 = bpy.data.meshes.new('Plane.044')
me_plane_044.from_pydata([(1.0, 1.713e-06, 1.5), (10.0, 8.543e-06, 1.5), (10.0, 6.636e-06, -1.5), (1.0, -1.947e-07, -1.5), (-1.0, 1.947e-07, 1.5), (-1.0, -1.713e-06, -1.5), (-10.0, -8.543e-06, -1.5), (-10.0, -6.636e-06, 1.5)], [], [(6, 7, 4, 5), (0, 1, 2, 3)])
_uv = me_plane_044.uv_layers.new(name='UVMap')
_uv.uv.foreach_set('vector', [6.652, -0.0008881, 6.652, 0.997, 3.658, 0.997, 3.658, -0.0008881, 2.993, 0.997, -0.00106, 0.997, -0.00106, -0.0008881, 2.993, -0.0008881])
me_plane_044.materials.append(mat_green_grey_wall)
me_plane_044.use_remesh_preserve_volume = False
me_plane_044.use_remesh_preserve_attributes = False
me_plane_044.use_mirror_vertex_groups = False
me_plane_044.update()
me_plane_030 = bpy.data.meshes.new('Plane.030')
me_plane_030.from_pydata([(9.537e-07, -1.0, 1.5), (9.537e-07, -10.0, 1.5), (-9.537e-07, -10.0, -1.5), (-9.537e-07, -1.0, -1.5), (9.537e-07, 1.0, 1.5), (-9.537e-07, 1.0, -1.5), (-9.537e-07, 10.0, -1.5), (9.537e-07, 10.0, 1.5)], [], [(6, 7, 4, 5), (0, 1, 2, 3)])
_uv = me_plane_030.uv_layers.new(name='UVMap')
_uv.uv.foreach_set('vector', [6.652, -0.0008881, 6.652, 0.997, 3.658, 0.997, 3.658, -0.0008881, 2.993, 0.997, -0.00106, 0.997, -0.00106, -0.0008881, 2.993, -0.0008881])
me_plane_030.materials.append(mat_green_grey_wall)
me_plane_030.use_remesh_preserve_volume = False
me_plane_030.use_remesh_preserve_attributes = False
me_plane_030.use_mirror_vertex_groups = False
me_plane_030.update()
me_plane_001 = bpy.data.meshes.new('Plane.001')
me_plane_001.from_pydata([(-10.0, -10.0, 0.0), (10.0, -10.0, 0.0), (-10.0, 10.0, 0.0), (10.0, 10.0, 0.0)], [], [(0, 1, 3, 2)])
_uv = me_plane_001.uv_layers.new(name='UVMap')
_uv.uv.foreach_set('vector', [-9.515, -9.515, 10.52, -9.515, 10.52, 10.52, -9.515, 10.52])
me_plane_001.materials.append(mat_floor_tile)
me_plane_001.use_remesh_preserve_volume = False
me_plane_001.use_remesh_preserve_attributes = False
me_plane_001.use_mirror_vertex_groups = False
me_plane_001.update()
me_cube_001 = bpy.data.meshes.new('Cube.001')
me_cube_001.from_pydata([(-1.0, -1.0, -1.0), (-1.0, 1.0, -1.0), (1.0, 1.0, -1.0), (1.0, -1.0, -1.0), (-1.0, -1.0, 1.0), (-1.0, 1.0, 1.0), (1.0, 1.0, 1.0), (1.0, -1.0, 1.0)], [], [(4, 5, 1, 0), (5, 6, 2, 1), (6, 7, 3, 2), (7, 4, 0, 3), (0, 1, 2, 3), (7, 6, 5, 4)])
me_cube_001.use_remesh_preserve_volume = False
me_cube_001.use_remesh_preserve_attributes = False
me_cube_001.use_mirror_vertex_groups = False
me_cube_001.update()
me_cube = bpy.data.meshes.new('Cube')
me_cube.from_pydata([(-0.25, -0.2, -0.8), (-0.25, 0.2, -0.8), (0.25, 0.2, -0.8), (0.25, -0.2, -0.8), (-0.25, -0.2, 0.8), (-0.25, 0.2, 0.8), (0.25, 0.2, 0.8), (0.25, -0.2, 0.8)], [], [(4, 5, 1, 0), (5, 6, 2, 1), (6, 7, 3, 2), (7, 4, 0, 3), (0, 1, 2, 3), (7, 6, 5, 4)])
me_cube.materials.append(mat_material)
me_cube.use_remesh_preserve_volume = False
me_cube.use_remesh_preserve_attributes = False
me_cube.use_mirror_vertex_groups = False
me_cube.update()
me_plane_097 = bpy.data.meshes.new('Plane.097')
me_plane_097.from_pydata([(-4.798e-06, 3.0, 1.5), (-2.879e-06, 3.0, -1.5), (2.879e-06, -3.0, 1.5), (4.798e-06, -3.0, -1.5)], [], [(0, 1, 3, 2)])
_uv = me_plane_097.uv_layers.new(name='UVMap')
_uv.uv.foreach_set('vector', [-0.5021, 1.0, -0.5021, 0.002872, 1.492, 0.002872, 1.492, 1.0])
me_plane_097.materials.append(mat_grey_wall)
me_plane_097.use_remesh_preserve_volume = False
me_plane_097.use_remesh_preserve_attributes = False
me_plane_097.use_mirror_vertex_groups = False
me_plane_097.update()
me_plane_096 = bpy.data.meshes.new('Plane.096')
me_plane_096.from_pydata([(-6.078e-06, 4.0, 1.5), (-4.158e-06, 4.0, -1.5), (4.158e-06, -4.0, 1.5), (6.078e-06, -4.0, -1.5)], [], [(0, 2, 3, 1)])
_uv = me_plane_096.uv_layers.new(name='UVMap')
_uv.uv.foreach_set('vector', [-0.8268, 0.0007095, 1.822, 0.0007097, 1.822, 0.9941, -0.8268, 0.9941])
me_plane_096.materials.append(mat_grey_wall)
me_plane_096.use_remesh_preserve_volume = False
me_plane_096.use_remesh_preserve_attributes = False
me_plane_096.use_mirror_vertex_groups = False
me_plane_096.update()
me_plane_095 = bpy.data.meshes.new('Plane.095')
me_plane_095.from_pydata([(-9.75, 5.278e-06, 1.5), (-9.75, 7.197e-06, -1.5), (9.75, -7.197e-06, 1.5), (9.75, -5.278e-06, -1.5)], [], [(0, 2, 3, 1)])
_uv = me_plane_095.uv_layers.new(name='UVMap')
_uv.uv.foreach_set('vector', [-2.718, 0.002499, 3.709, 0.002495, 3.709, 0.9913, -2.718, 0.9913])
me_plane_095.materials.append(mat_grey_wall)
me_plane_095.use_remesh_preserve_volume = False
me_plane_095.use_remesh_preserve_attributes = False
me_plane_095.use_mirror_vertex_groups = False
me_plane_095.update()
me_plane_094 = bpy.data.meshes.new('Plane.094')
me_plane_094.from_pydata([(9.596e-07, -4.0, 1.5), (-9.596e-07, -4.0, -1.5), (9.596e-07, 4.0, 1.5), (-9.596e-07, 4.0, -1.5)], [], [(0, 2, 3, 1)])
_uv = me_plane_094.uv_layers.new(name='UVMap')
_uv.uv.foreach_set('vector', [-0.8268, 0.0007095, 1.822, 0.0007097, 1.822, 0.9941, -0.8268, 0.9941])
me_plane_094.materials.append(mat_grey_wall)
me_plane_094.use_remesh_preserve_volume = False
me_plane_094.use_remesh_preserve_attributes = False
me_plane_094.use_mirror_vertex_groups = False
me_plane_094.update()
me_plane_093 = bpy.data.meshes.new('Plane.093')
me_plane_093.from_pydata([(9.596e-07, -3.0, 1.5), (-9.596e-07, -3.0, -1.5), (9.596e-07, 3.0, 1.5), (-9.596e-07, 3.0, -1.5)], [], [(0, 1, 3, 2)])
_uv = me_plane_093.uv_layers.new(name='UVMap')
_uv.uv.foreach_set('vector', [-0.5021, 1.0, -0.5021, 0.002872, 1.492, 0.002872, 1.492, 1.0])
me_plane_093.materials.append(mat_grey_wall)
me_plane_093.use_remesh_preserve_volume = False
me_plane_093.use_remesh_preserve_attributes = False
me_plane_093.use_mirror_vertex_groups = False
me_plane_093.update()
me_plane_072 = bpy.data.meshes.new('Plane.072')
me_plane_072.from_pydata([(9.596e-07, -7.5, 1.5), (-9.596e-07, -7.5, -1.5), (9.596e-07, 7.5, 1.5), (-9.596e-07, 7.5, -1.5)], [], [(0, 1, 3, 2)])
_uv = me_plane_072.uv_layers.new(name='UVMap')
_uv.uv.foreach_set('vector', [-1.98, 0.9964, -1.98, 0.004466, 2.98, 0.004466, 2.98, 0.9964])
me_plane_072.materials.append(mat_grey_wall)
me_plane_072.use_remesh_preserve_volume = False
me_plane_072.use_remesh_preserve_attributes = False
me_plane_072.use_mirror_vertex_groups = False
me_plane_072.update()
me_plane_075 = bpy.data.meshes.new('Plane.075')
me_plane_075.from_pydata([(10.0, 7.357e-06, 1.5), (10.0, 5.438e-06, -1.5), (-10.0, -5.438e-06, 1.5), (-10.0, -7.357e-06, -1.5)], [], [(0, 1, 3, 2)])
_uv = me_plane_075.uv_layers.new(name='UVMap')
_uv.uv.foreach_set('vector', [-2.823, 0.999, -2.823, 0.0006971, 3.832, 0.0006958, 3.832, 0.999])
me_plane_075.materials.append(mat_grey_wall)
me_plane_075.use_remesh_preserve_volume = False
me_plane_075.use_remesh_preserve_attributes = False
me_plane_075.use_mirror_vertex_groups = False
me_plane_075.update()
me_plane_073 = bpy.data.meshes.new('Plane.073')
me_plane_073.from_pydata([(10.0, 7.357e-06, 1.5), (10.0, 5.438e-06, -1.5), (-10.0, -5.438e-06, 1.5), (-10.0, -7.357e-06, -1.5)], [], [(0, 2, 3, 1)])
_uv = me_plane_073.uv_layers.new(name='UVMap')
_uv.uv.foreach_set('vector', [-2.823, 0.999, 3.832, 0.999, 3.832, 0.0006958, -2.823, 0.0006971])
me_plane_073.materials.append(mat_grey_wall)
me_plane_073.use_remesh_preserve_volume = False
me_plane_073.use_remesh_preserve_attributes = False
me_plane_073.use_mirror_vertex_groups = False
me_plane_073.update()
me_plane_074 = bpy.data.meshes.new('Plane.074')
me_plane_074.from_pydata([(9.596e-07, -6.5, 1.5), (-9.596e-07, -6.5, -1.5), (9.596e-07, 6.5, 1.5), (-9.596e-07, 6.5, -1.5)], [], [(0, 2, 3, 1)])
_uv = me_plane_074.uv_layers.new(name='UVMap')
_uv.uv.foreach_set('vector', [-1.671, 1.0, 2.655, 1.0, 2.655, 0.001908, -1.671, 0.001908])
me_plane_074.materials.append(mat_grey_wall)
me_plane_074.use_remesh_preserve_volume = False
me_plane_074.use_remesh_preserve_attributes = False
me_plane_074.use_mirror_vertex_groups = False
me_plane_074.update()
me_plane_062 = bpy.data.meshes.new('Plane.062')
me_plane_062.from_pydata([(-1.0, -1.0, 0.0), (1.0, -1.0, 0.0), (-1.0, 1.0, 0.0), (1.0, 1.0, 0.0)], [], [(0, 1, 3, 2)])
me_plane_062.use_remesh_preserve_volume = False
me_plane_062.use_remesh_preserve_attributes = False
me_plane_062.use_mirror_vertex_groups = False
me_plane_062.update()
me_plane_061 = bpy.data.meshes.new('Plane.061')
me_plane_061.from_pydata([(-1.0, -1.0, 0.0), (1.0, -1.0, 0.0), (-1.0, 1.0, 0.0), (1.0, 1.0, 0.0)], [], [(0, 1, 3, 2)])
me_plane_061.use_remesh_preserve_volume = False
me_plane_061.use_remesh_preserve_attributes = False
me_plane_061.use_mirror_vertex_groups = False
me_plane_061.update()
me_plane_063 = bpy.data.meshes.new('Plane.063')
me_plane_063.from_pydata([(-1.0, -1.0, 0.0), (1.0, -1.0, 0.0), (-1.0, 1.0, 0.0), (1.0, 1.0, 0.0)], [], [(0, 1, 3, 2)])
me_plane_063.use_remesh_preserve_volume = False
me_plane_063.use_remesh_preserve_attributes = False
me_plane_063.use_mirror_vertex_groups = False
me_plane_063.update()
me_plane_064 = bpy.data.meshes.new('Plane.064')
me_plane_064.from_pydata([(1.0, -7.5, 0.0), (1.0, 7.5, 0.0), (-1.0, -7.5, 0.0), (-1.0, 7.5, 0.0)], [], [(0, 1, 3, 2)])
_uv = me_plane_064.uv_layers.new(name='UVMap')
_uv.uv.foreach_set('vector', [-3.255, -0.0004315, 4.255, -0.000431, 4.255, 1.001, -3.255, 1.001])
me_plane_064.materials.append(mat_floor_grate)
me_plane_064.use_remesh_preserve_volume = False
me_plane_064.use_remesh_preserve_attributes = False
me_plane_064.use_mirror_vertex_groups = False
me_plane_064.update()
me_plane_065 = bpy.data.meshes.new('Plane.065')
me_plane_065.from_pydata([(9.0, -1.0, 0.0), (9.0, 1.0, 0.0), (-9.0, -1.0, 0.0), (-9.0, 1.0, 0.0)], [], [(0, 1, 3, 2)])
_uv = me_plane_065.uv_layers.new(name='UVMap')
_uv.uv.foreach_set('vector', [5.031, -0.003562, 5.031, 1.003, -4.031, 1.003, -4.031, -0.003561])
me_plane_065.materials.append(mat_floor_grate)
me_plane_065.use_remesh_preserve_volume = False
me_plane_065.use_remesh_preserve_attributes = False
me_plane_065.use_mirror_vertex_groups = False
me_plane_065.update()
me_plane_091 = bpy.data.meshes.new('Plane.091')
me_plane_091.from_pydata([(-1.0, 9.596e-07, -1.5), (1.0, 9.596e-07, -1.5), (-1.0, -9.596e-07, 1.5), (1.0, -9.596e-07, 1.5)], [], [(0, 2, 3, 1)])
_uv = me_plane_091.uv_layers.new(name='UVMap')
_uv.uv.foreach_set('vector', [8.164e-05, 8.164e-05, 8.176e-05, 0.9999, 0.6666, 0.9999, 0.6666, 8.164e-05])
me_plane_091.materials.append(mat_grey_wall)
me_plane_091.use_remesh_preserve_volume = False
me_plane_091.use_remesh_preserve_attributes = False
me_plane_091.use_mirror_vertex_groups = False
me_plane_091.update()
me_plane_090 = bpy.data.meshes.new('Plane.090')
me_plane_090.from_pydata([(-1.0, 9.596e-07, -1.5), (1.0, 9.596e-07, -1.5), (-1.0, -9.596e-07, 1.5), (1.0, -9.596e-07, 1.5)], [], [(0, 1, 3, 2)])
_uv = me_plane_090.uv_layers.new(name='UVMap')
_uv.uv.foreach_set('vector', [8.164e-05, 8.164e-05, 0.6666, 8.164e-05, 0.6666, 0.9999, 8.176e-05, 0.9999])
me_plane_090.materials.append(mat_grey_wall)
me_plane_090.use_remesh_preserve_volume = False
me_plane_090.use_remesh_preserve_attributes = False
me_plane_090.use_mirror_vertex_groups = False
me_plane_090.update()
me_plane_017 = bpy.data.meshes.new('Plane.017')
me_plane_017.from_pydata([(-1.0, -4.0, 0.0), (1.0, -4.0, 0.0), (-1.0, 4.0, 0.0), (1.0, 4.0, 0.0)], [], [(0, 1, 3, 2)])
_uv = me_plane_017.uv_layers.new(name='UVMap')
_uv.uv.foreach_set('vector', [-3.499, 1.515, -3.499, -0.4841, 4.499, -0.4841, 4.499, 1.515])
me_plane_017.materials.append(mat_floor_tile)
me_plane_017.use_remesh_preserve_volume = False
me_plane_017.use_remesh_preserve_attributes = False
me_plane_017.use_mirror_vertex_groups = False
me_plane_017.update()
me_plane_019 = bpy.data.meshes.new('Plane.019')
me_plane_019.from_pydata([(7.75, -1.0, 0.0), (7.75, 1.0, 0.0), (-7.75, -1.0, 0.0), (-7.75, 1.0, 0.0)], [], [(0, 1, 3, 2)])
_uv = me_plane_019.uv_layers.new(name='UVMap')
_uv.uv.foreach_set('vector', [8.515, -0.4974, 8.515, 1.505, -7.007, 1.505, -7.007, -0.4974])
me_plane_019.materials.append(mat_floor_tile)
me_plane_019.use_remesh_preserve_volume = False
me_plane_019.use_remesh_preserve_attributes = False
me_plane_019.use_mirror_vertex_groups = False
me_plane_019.update()
me_plane_018 = bpy.data.meshes.new('Plane.018')
me_plane_018.from_pydata([(-1.0, -4.0, 0.0), (1.0, -4.0, 0.0), (-1.0, 4.0, 0.0), (1.0, 4.0, 0.0)], [], [(0, 1, 3, 2)])
_uv = me_plane_018.uv_layers.new(name='UVMap')
_uv.uv.foreach_set('vector', [-3.492, 1.5, -3.492, -0.4981, 4.501, -0.4981, 4.501, 1.5])
me_plane_018.materials.append(mat_floor_tile)
me_plane_018.use_remesh_preserve_volume = False
me_plane_018.use_remesh_preserve_attributes = False
me_plane_018.use_mirror_vertex_groups = False
me_plane_018.update()
me_plane_009 = bpy.data.meshes.new('Plane.009')
me_plane_009.from_pydata([(-1.0, -1.0, 0.0), (1.0, -1.0, 0.0), (-1.0, 1.0, 0.0), (1.0, 1.0, 0.0)], [], [(0, 1, 3, 2)])
_uv = me_plane_009.uv_layers.new(name='UVMap')
_uv.uv.foreach_set('vector', [-0.4998, -0.4998, 1.5, -0.4998, 1.5, 1.5, -0.4998, 1.5])
me_plane_009.materials.append(mat_floor_tile)
me_plane_009.use_remesh_preserve_volume = False
me_plane_009.use_remesh_preserve_attributes = False
me_plane_009.use_mirror_vertex_groups = False
me_plane_009.update()
me_plane_012 = bpy.data.meshes.new('Plane.012')
me_plane_012.from_pydata([(5.5, -1.0, 0.0), (5.5, 1.0, 0.0), (-5.5, -1.0, 0.0), (-5.5, 1.0, 0.0)], [], [(0, 1, 3, 2)])
_uv = me_plane_012.uv_layers.new(name='UVMap')
_uv.uv.foreach_set('vector', [3.237, 0.003744, 3.237, 0.9981, -2.232, 0.9981, -2.232, 0.003746])
me_plane_012.materials.append(mat_floor_grate)
me_plane_012.use_remesh_preserve_volume = False
me_plane_012.use_remesh_preserve_attributes = False
me_plane_012.use_mirror_vertex_groups = False
me_plane_012.update()
me_plane_011 = bpy.data.meshes.new('Plane.011')
me_plane_011.from_pydata([(5.5, -1.0, 0.0), (5.5, 1.0, 0.0), (-5.5, -1.0, 0.0), (-5.5, 1.0, 0.0)], [], [(0, 1, 3, 2)])
_uv = me_plane_011.uv_layers.new(name='UVMap')
_uv.uv.foreach_set('vector', [3.25, 0.004677, 3.25, 1.003, -2.24, 1.003, -2.24, 0.00468])
me_plane_011.materials.append(mat_floor_grate)
me_plane_011.use_remesh_preserve_volume = False
me_plane_011.use_remesh_preserve_attributes = False
me_plane_011.use_mirror_vertex_groups = False
me_plane_011.update()
me_plane_010 = bpy.data.meshes.new('Plane.010')
me_plane_010.from_pydata([(-1.0, -10.0, 0.0), (1.0, -10.0, 0.0), (-1.0, 10.0, 0.0), (1.0, 10.0, 0.0)], [], [(0, 1, 3, 2)])
_uv = me_plane_010.uv_layers.new(name='UVMap')
_uv.uv.foreach_set('vector', [-4.55, 1.002, -4.55, -0.006942, 5.54, -0.006942, 5.54, 1.002])
me_plane_010.materials.append(mat_floor_grate)
me_plane_010.use_remesh_preserve_volume = False
me_plane_010.use_remesh_preserve_attributes = False
me_plane_010.use_mirror_vertex_groups = False
me_plane_010.update()
me_plane_059 = bpy.data.meshes.new('Plane.059')
me_plane_059.from_pydata([(-9.596e-07, -10.0, -1.5), (9.596e-07, -10.0, 1.5), (-9.596e-07, 10.0, -1.5), (9.596e-07, 10.0, 1.5)], [], [(1, 3, 2, 0)])
_uv = me_plane_059.uv_layers.new(name='UVMap')
_uv.uv.foreach_set('vector', [-2.826, 0.9988, 3.826, 0.9988, 3.826, 0.0008937, -2.826, 0.0008937])
me_plane_059.materials.append(mat_grey_wall)
me_plane_059.use_remesh_preserve_volume = False
me_plane_059.use_remesh_preserve_attributes = False
me_plane_059.use_mirror_vertex_groups = False
me_plane_059.update()
me_plane_056 = bpy.data.meshes.new('Plane.056')
me_plane_056.from_pydata([(10.0, 9.596e-07, -1.5), (-10.0, 9.596e-07, -1.5), (10.0, -9.596e-07, 1.5), (-10.0, -9.596e-07, 1.5)], [], [(1, 0, 2, 3)])
_uv = me_plane_056.uv_layers.new(name='UVMap')
_uv.uv.foreach_set('vector', [-2.828, 0.0005953, 3.831, 0.0005941, 3.831, 0.9995, -2.828, 0.9995])
me_plane_056.materials.append(mat_grey_wall)
me_plane_056.use_remesh_preserve_volume = False
me_plane_056.use_remesh_preserve_attributes = False
me_plane_056.use_mirror_vertex_groups = False
me_plane_056.update()
me_plane_007 = bpy.data.meshes.new('Plane.007')
me_plane_007.from_pydata([(-10.0, -1.907e-06, 1.5), (-10.0, 0.0, -1.5), (3.846, 0.0, -1.5), (3.846, -1.907e-06, 1.5), (6.923, -1.907e-06, 1.5), (6.923, 0.0, -1.5), (10.0, 0.0, -1.5), (10.0, -1.907e-06, 1.5)], [], [(6, 5, 4, 7), (0, 3, 2, 1)])
_uv = me_plane_007.uv_layers.new(name='UVMap')
_uv.uv.foreach_set('vector', [3.831, 0.0005941, 2.807, 0.0005943, 2.807, 0.9995, 3.831, 0.9995, -2.828, 0.9995, 1.782, 0.9995, 1.782, 0.0005945, -2.828, 0.0005953])
me_plane_007.materials.append(mat_grey_wall)
me_plane_007.use_remesh_preserve_volume = False
me_plane_007.use_remesh_preserve_attributes = False
me_plane_007.use_mirror_vertex_groups = False
me_plane_007.update()
me_plane_055 = bpy.data.meshes.new('Plane.055')
me_plane_055.from_pydata([(4.359e-06, -3.5, 1.5), (-1.613e-05, 10.0, 1.5), (-1.423e-05, 10.0, -1.5), (6.266e-06, -3.5, -1.5), (7.395e-06, -5.5, 1.5), (9.302e-06, -5.5, -1.5), (1.613e-05, -10.0, -1.5), (1.423e-05, -10.0, 1.5)], [], [(6, 5, 4, 7), (0, 3, 2, 1)])
_uv = me_plane_055.uv_layers.new(name='UVMap')
_uv.uv.foreach_set('vector', [6.652, -0.0008881, 5.155, -0.0008881, 5.155, 0.997, 6.652, 0.997, 4.49, 0.997, 4.49, -0.0008881, -0.00106, -0.0008881, -0.00106, 0.997])
me_plane_055.materials.append(mat_grey_wall)
me_plane_055.use_remesh_preserve_volume = False
me_plane_055.use_remesh_preserve_attributes = False
me_plane_055.use_mirror_vertex_groups = False
me_plane_055.update()
me_plane = bpy.data.meshes.new('Plane')
me_plane.from_pydata([(-1.0, -10.0, 0.0), (1.0, -10.0, 0.0), (-1.0, 10.0, 0.0), (1.0, 10.0, 0.0)], [], [(0, 1, 3, 2)])
_uv = me_plane.uv_layers.new(name='UVMap')
_uv.uv.foreach_set('vector', [-4.435, 0.9976, -4.435, 0.005765, 5.484, 0.005765, 5.484, 0.9976])
me_plane.materials.append(mat_floor_grate)
me_plane.use_remesh_preserve_volume = False
me_plane.use_remesh_preserve_attributes = False
me_plane.use_mirror_vertex_groups = False
me_plane.update()
me_plane_008 = bpy.data.meshes.new('Plane.008')
me_plane_008.from_pydata([(8.0, -1.0, 0.0), (8.0, 1.0, 0.0), (-8.0, -1.0, 0.0), (-8.0, 1.0, 0.0)], [], [(0, 1, 3, 2)])
_uv = me_plane_008.uv_layers.new(name='UVMap')
_uv.uv.foreach_set('vector', [-3.494, 1.003, -3.494, -0.001254, 4.537, -0.001254, 4.537, 1.003])
me_plane_008.materials.append(mat_floor_grate)
me_plane_008.use_remesh_preserve_volume = False
me_plane_008.use_remesh_preserve_attributes = False
me_plane_008.use_mirror_vertex_groups = False
me_plane_008.update()
me_plane_021 = bpy.data.meshes.new('Plane.021')
me_plane_021.from_pydata([(8.0, -1.0, 0.0), (8.0, 1.0, 0.0), (-8.0, -1.0, 0.0), (-8.0, 1.0, 0.0)], [], [(0, 1, 3, 2)])
_uv = me_plane_021.uv_layers.new(name='UVMap')
_uv.uv.foreach_set('vector', [-3.494, 1.003, -3.494, -0.001254, 4.537, -0.001254, 4.537, 1.003])
me_plane_021.materials.append(mat_floor_grate)
me_plane_021.use_remesh_preserve_volume = False
me_plane_021.use_remesh_preserve_attributes = False
me_plane_021.use_mirror_vertex_groups = False
me_plane_021.update()
me_plane_013 = bpy.data.meshes.new('Plane.013')
me_plane_013.from_pydata([(-1.0, -10.0, 0.0), (1.0, -10.0, 0.0), (-1.0, 10.0, 0.0), (1.0, 10.0, 0.0)], [], [(0, 1, 3, 2)])
_uv = me_plane_013.uv_layers.new(name='UVMap')
_uv.uv.foreach_set('vector', [-4.435, 0.9976, -4.435, 0.005765, 5.484, 0.005765, 5.484, 0.9976])
me_plane_013.materials.append(mat_floor_grate)
me_plane_013.use_remesh_preserve_volume = False
me_plane_013.use_remesh_preserve_attributes = False
me_plane_013.use_mirror_vertex_groups = False
me_plane_013.update()
me_plane_045 = bpy.data.meshes.new('Plane.045')
me_plane_045.from_pydata([(4.359e-06, -3.5, 1.5), (-1.613e-05, 10.0, 1.5), (-1.423e-05, 10.0, -1.5), (6.266e-06, -3.5, -1.5), (7.395e-06, -5.5, 1.5), (9.302e-06, -5.5, -1.5), (1.613e-05, -10.0, -1.5), (1.423e-05, -10.0, 1.5)], [], [(6, 7, 4, 5), (0, 1, 2, 3)])
_uv = me_plane_045.uv_layers.new(name='UVMap')
_uv.uv.foreach_set('vector', [6.652, -0.0008881, 6.652, 0.997, 5.155, 0.997, 5.155, -0.0008881, 4.49, 0.997, -0.00106, 0.997, -0.00106, -0.0008881, 4.49, -0.0008881])
me_plane_045.materials.append(mat_grey_wall)
me_plane_045.use_remesh_preserve_volume = False
me_plane_045.use_remesh_preserve_attributes = False
me_plane_045.use_mirror_vertex_groups = False
me_plane_045.update()
me_plane_047 = bpy.data.meshes.new('Plane.047')
me_plane_047.from_pydata([(10.0, 9.596e-07, -1.5), (-10.0, 9.596e-07, -1.5), (10.0, -9.596e-07, 1.5), (-10.0, -9.596e-07, 1.5)], [], [(1, 0, 2, 3)])
_uv = me_plane_047.uv_layers.new(name='UVMap')
_uv.uv.foreach_set('vector', [-2.828, 0.0005953, 3.831, 0.0005941, 3.831, 0.9995, -2.828, 0.9995])
me_plane_047.materials.append(mat_grey_wall)
me_plane_047.use_remesh_preserve_volume = False
me_plane_047.use_remesh_preserve_attributes = False
me_plane_047.use_mirror_vertex_groups = False
me_plane_047.update()
me_plane_048 = bpy.data.meshes.new('Plane.048')
me_plane_048.from_pydata([(3.5, 5.764e-06, 1.5), (-10.0, -2.015e-05, 1.5), (-10.0, -1.824e-05, -1.5), (3.5, 7.671e-06, -1.5), (5.5, 9.602e-06, 1.5), (5.5, 1.151e-05, -1.5), (10.0, 2.015e-05, -1.5), (10.0, 1.824e-05, 1.5)], [], [(6, 5, 4, 7), (0, 3, 2, 1)])
_uv = me_plane_048.uv_layers.new(name='UVMap')
_uv.uv.foreach_set('vector', [6.652, -0.0008881, 5.155, -0.0008881, 5.155, 0.997, 6.652, 0.997, 4.49, 0.997, 4.49, -0.0008881, -0.00106, -0.0008881, -0.00106, 0.997])
me_plane_048.materials.append(mat_grey_wall)
me_plane_048.use_remesh_preserve_volume = False
me_plane_048.use_remesh_preserve_attributes = False
me_plane_048.use_mirror_vertex_groups = False
me_plane_048.update()
me_plane_046 = bpy.data.meshes.new('Plane.046')
me_plane_046.from_pydata([(9.537e-07, 3.5, 1.5), (9.537e-07, -10.0, 1.5), (-9.537e-07, -10.0, -1.5), (-9.537e-07, 3.5, -1.5), (9.537e-07, 5.5, 1.5), (-9.537e-07, 5.5, -1.5), (-9.537e-07, 10.0, -1.5), (9.537e-07, 10.0, 1.5)], [], [(6, 7, 4, 5), (0, 1, 2, 3)])
_uv = me_plane_046.uv_layers.new(name='UVMap')
_uv.uv.foreach_set('vector', [6.652, -0.0008881, 6.652, 0.997, 5.155, 0.997, 5.155, -0.0008881, 4.49, 0.997, -0.00106, 0.997, -0.00106, -0.0008881, 4.49, -0.0008881])
me_plane_046.materials.append(mat_grey_wall)
me_plane_046.use_remesh_preserve_volume = False
me_plane_046.use_remesh_preserve_attributes = False
me_plane_046.use_mirror_vertex_groups = False
me_plane_046.update()
me_plane_076 = bpy.data.meshes.new('Plane.076')
me_plane_076.from_pydata([(10.0, -7.5, 0.0), (10.0, 7.5, 0.0), (-10.0, -7.5, 0.0), (-10.0, 7.5, 0.0)], [], [(0, 2, 3, 1)])
_uv = me_plane_076.uv_layers.new(name='UVMap')
_uv.uv.foreach_set('vector', [8.338, -5.503, -7.338, -5.503, -7.338, 6.253, 8.338, 6.253])
me_plane_076.materials.append(mat_ceiling_tile)
me_plane_076.use_remesh_preserve_volume = False
me_plane_076.use_remesh_preserve_attributes = False
me_plane_076.use_mirror_vertex_groups = False
me_plane_076.update()
me_plane_100 = bpy.data.meshes.new('Plane.100')
me_plane_100.from_pydata([(-1.0, -4.0, 0.0), (1.0, -4.0, 0.0), (-1.0, 4.0, 0.0), (1.0, 4.0, 0.0)], [], [(0, 2, 3, 1)])
_uv = me_plane_100.uv_layers.new(name='UVMap')
_uv.uv.foreach_set('vector', [0.03608, -1.491, 0.03609, 2.505, 1.035, 2.505, 1.035, -1.491])
me_plane_100.materials.append(mat_red_ceiling)
me_plane_100.use_remesh_preserve_volume = False
me_plane_100.use_remesh_preserve_attributes = False
me_plane_100.use_mirror_vertex_groups = False
me_plane_100.update()
me_plane_099 = bpy.data.meshes.new('Plane.099')
me_plane_099.from_pydata([(7.75, -1.0, 0.0), (7.75, 1.0, 0.0), (-7.75, -1.0, 0.0), (-7.75, 1.0, 0.0)], [], [(0, 2, 3, 1)])
_uv = me_plane_099.uv_layers.new(name='UVMap')
_uv.uv.foreach_set('vector', [1.033, 4.403, 1.033, -3.358, 0.03171, -3.358, 0.03171, 4.403])
me_plane_099.materials.append(mat_red_ceiling)
me_plane_099.use_remesh_preserve_volume = False
me_plane_099.use_remesh_preserve_attributes = False
me_plane_099.use_mirror_vertex_groups = False
me_plane_099.update()
me_plane_098 = bpy.data.meshes.new('Plane.098')
me_plane_098.from_pydata([(-1.0, -4.0, 0.0), (1.0, -4.0, 0.0), (-1.0, 4.0, 0.0), (1.0, 4.0, 0.0)], [], [(0, 2, 3, 1)])
_uv = me_plane_098.uv_layers.new(name='UVMap')
_uv.uv.foreach_set('vector', [0.03702, -1.472, 0.03702, 2.528, 1.037, 2.528, 1.037, -1.472])
me_plane_098.materials.append(mat_red_ceiling)
me_plane_098.use_remesh_preserve_volume = False
me_plane_098.use_remesh_preserve_attributes = False
me_plane_098.use_mirror_vertex_groups = False
me_plane_098.update()
me_plane_092 = bpy.data.meshes.new('Plane.092')
me_plane_092.from_pydata([(-1.0, -1.0, 0.0), (1.0, -1.0, 0.0), (-1.0, 1.0, 0.0), (1.0, 1.0, 0.0)], [], [(0, 2, 3, 1)])
_uv = me_plane_092.uv_layers.new(name='UVMap')
_uv.uv.foreach_set('vector', [-0.001081, -0.001081, -0.001081, 1.001, 1.001, 1.001, 1.001, -0.001081])
me_plane_092.materials.append(mat_ceiling_tile)
me_plane_092.use_remesh_preserve_volume = False
me_plane_092.use_remesh_preserve_attributes = False
me_plane_092.use_mirror_vertex_groups = False
me_plane_092.update()
me_plane_089 = bpy.data.meshes.new('Plane.089')
me_plane_089.from_pydata([(5.5, -1.0, 0.0), (5.5, 1.0, 0.0), (-5.5, -1.0, 0.0), (-5.5, 1.0, 0.0)], [], [(0, 2, 3, 1)])
_uv = me_plane_089.uv_layers.new(name='UVMap')
_uv.uv.foreach_set('vector', [0.0001446, -2.512, 0.0001471, 2.987, 0.9999, 2.987, 0.9999, -2.512])
me_plane_089.materials.append(mat_ceiling_tile)
me_plane_089.use_remesh_preserve_volume = False
me_plane_089.use_remesh_preserve_attributes = False
me_plane_089.use_mirror_vertex_groups = False
me_plane_089.update()
me_plane_085 = bpy.data.meshes.new('Plane.085')
me_plane_085.from_pydata([(-1.0, -7.5, 0.0), (1.0, -7.5, 0.0), (-1.0, 7.5, 0.0), (1.0, 7.5, 0.0)], [], [(0, 2, 3, 1)])
_uv = me_plane_085.uv_layers.new(name='UVMap')
_uv.uv.foreach_set('vector', [-3.0, 0.9894, 4.5, 0.9894, 4.5, -0.01066, -3.0, -0.01066])
me_plane_085.materials.append(mat_ceiling_tile)
me_plane_085.use_remesh_preserve_volume = False
me_plane_085.use_remesh_preserve_attributes = False
me_plane_085.use_mirror_vertex_groups = False
me_plane_085.update()
me_plane_084 = bpy.data.meshes.new('Plane.084')
me_plane_084.from_pydata([(-1.0, -7.5, 0.0), (1.0, -7.5, 0.0), (-1.0, 7.5, 0.0), (1.0, 7.5, 0.0)], [], [(0, 2, 3, 1)])
_uv = me_plane_084.uv_layers.new(name='UVMap')
_uv.uv.foreach_set('vector', [-3.0, 0.9894, 4.5, 0.9894, 4.5, -0.01066, -3.0, -0.01066])
me_plane_084.materials.append(mat_ceiling_tile)
me_plane_084.use_remesh_preserve_volume = False
me_plane_084.use_remesh_preserve_attributes = False
me_plane_084.use_mirror_vertex_groups = False
me_plane_084.update()
me_plane_079 = bpy.data.meshes.new('Plane.079')
me_plane_079.from_pydata([(-1.0, -1.0, 0.0), (1.0, -1.0, 0.0), (-1.0, 1.0, 0.0), (1.0, 1.0, 0.0)], [], [(0, 2, 3, 1)])
_uv = me_plane_079.uv_layers.new(name='UVMap')
_uv.uv.foreach_set('vector', [-0.001081, -0.001081, -0.001081, 1.001, 1.001, 1.001, 1.001, -0.001081])
me_plane_079.materials.append(mat_ceiling_tile)
me_plane_079.use_remesh_preserve_volume = False
me_plane_079.use_remesh_preserve_attributes = False
me_plane_079.use_mirror_vertex_groups = False
me_plane_079.update()
me_plane_060 = bpy.data.meshes.new('Plane.060')
me_plane_060.from_pydata([(-6.5, -10.0, 0.0), (6.5, -10.0, 0.0), (-6.5, 10.0, 0.0), (6.5, 10.0, 0.0)], [], [(0, 2, 3, 1)])
_uv = me_plane_060.uv_layers.new(name='UVMap')
_uv.uv.foreach_set('vector', [-2.504, -4.697, -2.504, 5.132, 3.885, 5.132, 3.885, -4.697])
me_plane_060.materials.append(mat_ceiling_tile)
me_plane_060.use_remesh_preserve_volume = False
me_plane_060.use_remesh_preserve_attributes = False
me_plane_060.use_mirror_vertex_groups = False
me_plane_060.update()
me_plane_049 = bpy.data.meshes.new('Plane.049')
me_plane_049.from_pydata([(-10.0, -10.0, 0.0), (10.0, -10.0, 0.0), (-10.0, 10.0, 0.0), (10.0, 10.0, 0.0)], [], [(0, 2, 3, 1)])
_uv = me_plane_049.uv_layers.new(name='UVMap')
_uv.uv.foreach_set('vector', [-4.666, -4.802, -4.666, 5.376, 5.512, 5.376, 5.512, -4.802])
me_plane_049.materials.append(mat_ceiling_tile)
me_plane_049.use_remesh_preserve_volume = False
me_plane_049.use_remesh_preserve_attributes = False
me_plane_049.use_mirror_vertex_groups = False
me_plane_049.update()

# ---- objects
ob_west_wall_0_w = bpy.data.objects.new('west wall 0 w', me_plane_068)
ob_west_wall_0_n = bpy.data.objects.new('west wall 0 n', me_plane_069)
ob_west_wall_0_e = bpy.data.objects.new('west wall 0 e', me_plane_070)
ob_west_0 = bpy.data.objects.new('west 0', me_plane_036)
ob_hallway_019 = bpy.data.objects.new('hallway.019', me_plane_038)
ob_hallway_017 = bpy.data.objects.new('hallway.017', me_plane_040)
ob_hallway_016 = bpy.data.objects.new('hallway.016', me_plane_037)
ob_hallway_015 = bpy.data.objects.new('hallway.015', me_plane_035)
ob_hallway_014 = bpy.data.objects.new('hallway.014', me_plane_034)
ob_hallway_010 = bpy.data.objects.new('hallway.010', me_plane_024)
ob_west_ramp = bpy.data.objects.new('west ramp', me_plane_066)
ob_west_wall_0_s = bpy.data.objects.new('west wall 0 s', me_plane_071)
ob_hallway_011 = bpy.data.objects.new('hallway.011', me_plane_033)
ob_office_001 = bpy.data.objects.new('office.001', me_plane_025)
ob_hallway_008 = bpy.data.objects.new('hallway.008', me_plane_020)
ob_office_002 = bpy.data.objects.new('office.002', me_plane_026)
ob_office_004 = bpy.data.objects.new('office.004', me_plane_028)
ob_hallway_009 = bpy.data.objects.new('hallway.009', me_plane_023)
ob_office = bpy.data.objects.new('office', me_plane_029)
ob_hallway_012 = bpy.data.objects.new('hallway.012', me_plane_031)
ob_stairwell0 = bpy.data.objects.new('stairwell0', me_plane_032)
ob_office_005 = bpy.data.objects.new('office.005', me_plane_043)
ob_office_003 = bpy.data.objects.new('office.003', me_plane_042)
ob_hallway_018 = bpy.data.objects.new('hallway.018', me_plane_041)
ob_hallway_022 = bpy.data.objects.new('hallway.022', me_plane_050)
ob_office_006 = bpy.data.objects.new('office.006', me_plane_051)
ob_office_007 = bpy.data.objects.new('office.007', me_plane_052)
ob_hallway_023 = bpy.data.objects.new('hallway.023', me_plane_053)
ob_hallway_021 = bpy.data.objects.new('hallway.021', me_plane_039)
ob_hallway_020 = bpy.data.objects.new('hallway.020', me_plane_054)
ob_central_east_hallways = bpy.data.objects.new('central east hallways', None)
ob_hallway_wall_007 = bpy.data.objects.new('hallway wall.007', me_plane_088)
ob_hallway_wall_006 = bpy.data.objects.new('hallway wall.006', me_plane_087)
ob_hallway_wall_005 = bpy.data.objects.new('hallway wall.005', me_plane_083)
ob_hallway_wall_004 = bpy.data.objects.new('hallway wall.004', me_plane_082)
ob_hallway_wall_010 = bpy.data.objects.new('hallway wall.010', me_plane_077)
ob_hallway_wall_001 = bpy.data.objects.new('hallway wall.001', me_plane_078)
ob_hallway_002 = bpy.data.objects.new('hallway.002', me_plane_014)
ob_hallway_003 = bpy.data.objects.new('hallway.003', me_plane_016)
ob_hallway_001 = bpy.data.objects.new('hallway.001', me_plane_015)
ob_hallway_004 = bpy.data.objects.new('hallway.004', me_plane_002)
ob_hallway_wall_002 = bpy.data.objects.new('hallway wall.002', me_plane_080)
ob_hallway_wall_003 = bpy.data.objects.new('hallway wall.003', me_plane_081)
ob_east_ramp = bpy.data.objects.new('east ramp', me_plane_004)
ob_east_wall_0_e = bpy.data.objects.new('east wall 0 e', me_plane_022)
ob_east_wall_0_n = bpy.data.objects.new('east wall 0 n', me_plane_058)
ob_east_wall_0_s = bpy.data.objects.new('east wall 0 s', me_plane_006)
ob_east_wall_0_w = bpy.data.objects.new('east wall 0 w', me_plane_057)
ob_east0 = bpy.data.objects.new('east0', me_plane_003)
ob_central = bpy.data.objects.new('central', None)
ob_central_wall_0_e = bpy.data.objects.new('central wall 0 e', me_plane_005)
ob_central_wall_0_n = bpy.data.objects.new('central wall 0 n', me_plane_027)
ob_central_wall_0_s = bpy.data.objects.new('central wall 0 s', me_plane_044)
ob_central_wall_0_w = bpy.data.objects.new('central wall 0 w', me_plane_030)
ob_central0 = bpy.data.objects.new('central0', me_plane_001)
ob_cube = bpy.data.objects.new('Cube', me_cube_001)
ob_camera = bpy.data.objects.new('Camera', cam_camera)
ob_player = bpy.data.objects.new('Player', me_cube)
ob_hallway_wall = bpy.data.objects.new('hallway wall', me_plane_097)
ob_hallway_wall_014 = bpy.data.objects.new('hallway wall.014', me_plane_096)
ob_hallway_wall_013 = bpy.data.objects.new('hallway wall.013', me_plane_095)
ob_hallway_wall_012 = bpy.data.objects.new('hallway wall.012', me_plane_094)
ob_hallway_wall_011 = bpy.data.objects.new('hallway wall.011', me_plane_093)
ob_west_wall_1_w = bpy.data.objects.new('west wall 1 w', me_plane_072)
ob_west_wall_1_s = bpy.data.objects.new('west wall 1 s', me_plane_075)
ob_west_wall_1_n = bpy.data.objects.new('west wall 1 n', me_plane_073)
ob_west_wall_1_e = bpy.data.objects.new('west wall 1 e', me_plane_074)
ob_hallway_025 = bpy.data.objects.new('hallway.025', me_plane_062)
ob_hallway_024 = bpy.data.objects.new('hallway.024', me_plane_061)
ob_hallway = bpy.data.objects.new('hallway', me_plane_063)
ob_west_1_e = bpy.data.objects.new('west 1 e', me_plane_064)
ob_west_1_s = bpy.data.objects.new('west 1 s', me_plane_065)
ob_hallway_wall_009 = bpy.data.objects.new('hallway wall.009', me_plane_091)
ob_hallway_wall_008 = bpy.data.objects.new('hallway wall.008', me_plane_090)
ob_hallway_006 = bpy.data.objects.new('hallway.006', me_plane_017)
ob_hallway_013 = bpy.data.objects.new('hallway.013', me_plane_019)
ob_hallway_007 = bpy.data.objects.new('hallway.007', me_plane_018)
ob_hallway_005 = bpy.data.objects.new('hallway.005', me_plane_009)
ob_east_1_n = bpy.data.objects.new('east 1 n', me_plane_012)
ob_east_1_s = bpy.data.objects.new('east 1 s', me_plane_011)
ob_east_1_w = bpy.data.objects.new('east 1 w', me_plane_010)
ob_east_wall_1_e = bpy.data.objects.new('east wall 1 e', me_plane_059)
ob_east_wall_1_n = bpy.data.objects.new('east wall 1 n', me_plane_056)
ob_east_wall_1_s = bpy.data.objects.new('east wall 1 s', me_plane_007)
ob_east_wall_1_w = bpy.data.objects.new('east wall 1 w', me_plane_055)
ob_central_1_e = bpy.data.objects.new('central 1 e', me_plane)
ob_central_1_n = bpy.data.objects.new('central 1 n', me_plane_008)
ob_central_1_s = bpy.data.objects.new('central 1 s', me_plane_021)
ob_central_1_w = bpy.data.objects.new('central 1 w', me_plane_013)
ob_central_wall_1_e = bpy.data.objects.new('central wall 1 e', me_plane_045)
ob_central_wall_1_n = bpy.data.objects.new('central wall 1 n', me_plane_047)
ob_central_wall_1_s = bpy.data.objects.new('central wall 1 s', me_plane_048)
ob_central_wall_1_w = bpy.data.objects.new('central wall 1 w', me_plane_046)
ob_area_002 = bpy.data.objects.new('Area.002', light_area_001)
ob_west = bpy.data.objects.new('west', None)
ob_west_ceiling = bpy.data.objects.new('west ceiling', me_plane_076)
ob_west_offices = bpy.data.objects.new('west offices', None)
ob_north_offices = bpy.data.objects.new('north offices', None)
ob_hallway_028 = bpy.data.objects.new('hallway.028', me_plane_100)
ob_hallway_027 = bpy.data.objects.new('hallway.027', me_plane_099)
ob_hallway_026 = bpy.data.objects.new('hallway.026', me_plane_098)
ob_hallway_ceiling_004 = bpy.data.objects.new('hallway ceiling.004', me_plane_092)
ob_hallway_ceiling = bpy.data.objects.new('hallway ceiling', me_plane_089)
ob_hallway_ceiling_002 = bpy.data.objects.new('hallway ceiling.002', me_plane_085)
ob_hallway_ceiling_003 = bpy.data.objects.new('hallway ceiling.003', me_plane_084)
ob_hallway_ceiling_001 = bpy.data.objects.new('hallway ceiling.001', me_plane_079)
ob_east = bpy.data.objects.new('east', None)
ob_east_ceiling = bpy.data.objects.new('east ceiling', me_plane_060)
ob_area_001 = bpy.data.objects.new('Area.001', light_area)
ob_central_ceiling = bpy.data.objects.new('central ceiling', me_plane_049)
ob_area = bpy.data.objects.new('Area', light_area_009)

# ---- transforms, parenting, visibility, modifiers, constraints
ob_west_wall_0_w.parent = ob_west
ob_west_wall_0_w.matrix_parent_inverse = Matrix(((1.0, 0.0, 0.0, 26.29), (0.0, 1.0, 0.0, -10.47), (0.0, 0.0, 1.0, 0.0), (0.0, 0.0, 0.0, 1.0)))
ob_west_wall_0_w.location = (-39.0, 10.5, 1.5)
ob_west_wall_0_w.lineart.crease_threshold = 0.0
ob_west_wall_0_n.parent = ob_west
ob_west_wall_0_n.matrix_parent_inverse = Matrix(((1.0, 0.0, 0.0, 26.29), (0.0, 1.0, 0.0, -10.47), (0.0, 0.0, 1.0, 0.0), (0.0, 0.0, 0.0, 1.0)))
ob_west_wall_0_n.location = (-29.0, 18.0, 1.5)
ob_west_wall_0_n.scale = (1.0, 0.0, 1.0)
ob_west_wall_0_n.lineart.crease_threshold = 0.0
ob_west_wall_0_e.parent = ob_west
ob_west_wall_0_e.matrix_parent_inverse = Matrix(((1.0, 0.0, 0.0, 26.29), (0.0, 1.0, 0.0, -10.47), (0.0, 0.0, 1.0, 0.0), (0.0, 0.0, 0.0, 1.0)))
ob_west_wall_0_e.location = (-19.0, 11.5, 1.5)
ob_west_wall_0_e.scale = (0.0, 1.0, 1.0)
ob_west_wall_0_e.lineart.crease_threshold = 0.0
ob_west_0.parent = ob_west
ob_west_0.matrix_parent_inverse = Matrix(((1.0, 0.0, 0.0, 26.29), (0.0, 1.0, 0.0, -10.47), (0.0, 0.0, 1.0, 0.0), (0.0, 0.0, 0.0, 1.0)))
ob_west_0.location = (-29.02, 10.5, 0.0)
ob_west_0.lineart.crease_threshold = 0.0
ob_hallway_019.parent = ob_west
ob_hallway_019.matrix_parent_inverse = Matrix(((1.0, 0.0, 0.0, 26.29), (0.0, 1.0, 0.0, -10.47), (0.0, 0.0, 1.0, 0.0), (0.0, 0.0, 0.0, 1.0)))
ob_hallway_019.location = (-16.0, 4.0, 0.0)
ob_hallway_019.lineart.crease_threshold = 0.0
ob_hallway_017.parent = ob_west
ob_hallway_017.matrix_parent_inverse = Matrix(((1.0, 0.0, 0.0, 26.29), (0.0, 1.0, 0.0, -10.47), (0.0, 0.0, 1.0, 0.0), (0.0, 0.0, 0.0, 1.0)))
ob_hallway_017.location = (-16.0, 8.5, -1.063e-07)
ob_hallway_017.lineart.crease_threshold = 0.0
ob_hallway_016.parent = ob_west
ob_hallway_016.matrix_parent_inverse = Matrix(((1.0, 0.0, 0.0, 26.29), (0.0, 1.0, 0.0, -10.47), (0.0, 0.0, 1.0, 0.0), (0.0, 0.0, 0.0, 1.0)))
ob_hallway_016.location = (-18.0, 4.0, 0.0)
ob_hallway_016.lineart.crease_threshold = 0.0
ob_hallway_015.parent = ob_west
ob_hallway_015.matrix_parent_inverse = Matrix(((1.0, 0.0, 0.0, 26.29), (0.0, 1.0, 0.0, -10.47), (0.0, 0.0, 1.0, 0.0), (0.0, 0.0, 0.0, 1.0)))
ob_hallway_015.location = (-26.0, 2.0, 0.0)
ob_hallway_015.lineart.crease_threshold = 0.0
ob_hallway_014.parent = ob_west
ob_hallway_014.matrix_parent_inverse = Matrix(((1.0, 0.0, 0.0, 26.29), (0.0, 1.0, 0.0, -10.47), (0.0, 0.0, 1.0, 0.0), (0.0, 0.0, 0.0, 1.0)))
ob_hallway_014.location = (-26.0, 0.0, 0.0)
ob_hallway_014.lineart.crease_threshold = 0.0
ob_hallway_010.parent = ob_west
ob_hallway_010.matrix_parent_inverse = Matrix(((1.0, 0.0, 0.0, 26.29), (0.0, 1.0, 0.0, -10.47), (0.0, 0.0, 1.0, 0.0), (0.0, 0.0, 0.0, 1.0)))
ob_hallway_010.location = (-17.5, 0.0, 0.0)
ob_hallway_010.lineart.crease_threshold = 0.0
ob_west_ramp.parent = ob_west
ob_west_ramp.matrix_parent_inverse = Matrix(((1.0, 0.0, 0.0, 26.29), (0.0, 1.0, 0.0, -10.47), (0.0, 0.0, 1.0, 0.0), (0.0, 0.0, 0.0, 1.0)))
ob_west_ramp.location = (-38.5, 7.852, 1.5)
ob_west_ramp.rotation_euler = (0.0, 0.0, 3.142)
ob_west_ramp.lineart.crease_threshold = 0.0
ob_west_wall_0_s.parent = ob_west
ob_west_wall_0_s.matrix_parent_inverse = Matrix(((1.0, 0.0, 0.0, 26.29), (0.0, 1.0, 0.0, -10.47), (0.0, 0.0, 1.0, 0.0), (0.0, 0.0, 0.0, 1.0)))
ob_west_wall_0_s.location = (-29.0, 3.0, 1.5)
ob_west_wall_0_s.scale = (1.0, 0.0, 1.0)
ob_west_wall_0_s.lineart.crease_threshold = 0.0
ob_hallway_011.parent = ob_west_offices
ob_hallway_011.matrix_parent_inverse = Matrix(((1.0, 0.0, 0.0, 17.85), (0.0, 1.0, 0.0, 14.5), (0.0, 0.0, 1.0, 0.0), (0.0, 0.0, 0.0, 1.0)))
ob_hallway_011.location = (-18.62, -22.75, -5.739e-08)
ob_hallway_011.lineart.crease_threshold = 0.0
ob_office_001.parent = ob_west_offices
ob_office_001.matrix_parent_inverse = Matrix(((1.0, 0.0, 0.0, 17.85), (0.0, 1.0, 0.0, 14.5), (0.0, 0.0, 1.0, 0.0), (0.0, 0.0, 0.0, 1.0)))
ob_office_001.location = (-12.5, -21.0, 0.0)
ob_office_001.lineart.crease_threshold = 0.0
ob_hallway_008.parent = ob_west_offices
ob_hallway_008.matrix_parent_inverse = Matrix(((1.0, 0.0, 0.0, 17.85), (0.0, 1.0, 0.0, 14.5), (0.0, 0.0, 1.0, 0.0), (0.0, 0.0, 0.0, 1.0)))
ob_hallway_008.location = (-8.0, -17.0, 0.0)
ob_hallway_008.scale = (0.9655, 1.0, 1.0)
ob_hallway_008.lineart.crease_threshold = 0.0
ob_office_002.parent = ob_west_offices
ob_office_002.matrix_parent_inverse = Matrix(((1.0, 0.0, 0.0, 17.85), (0.0, 1.0, 0.0, 14.5), (0.0, 0.0, 1.0, 0.0), (0.0, 0.0, 0.0, 1.0)))
ob_office_002.location = (-17.5, -19.75, 0.0)
ob_office_002.lineart.crease_threshold = 0.0
ob_office_004.parent = ob_west_offices
ob_office_004.matrix_parent_inverse = Matrix(((1.0, 0.0, 0.0, 17.85), (0.0, 1.0, 0.0, 14.5), (0.0, 0.0, 1.0, 0.0), (0.0, 0.0, 0.0, 1.0)))
ob_office_004.location = (-22.0, -15.5, 0.0)
ob_office_004.lineart.crease_threshold = 0.0
ob_hallway_009.parent = ob_west_offices
ob_hallway_009.matrix_parent_inverse = Matrix(((1.0, 0.0, 0.0, 17.85), (0.0, 1.0, 0.0, 14.5), (0.0, 0.0, 1.0, 0.0), (0.0, 0.0, 0.0, 1.0)))
ob_hallway_009.location = (-17.5, -9.5, -1.426e-07)
ob_hallway_009.lineart.crease_threshold = 0.0
ob_office.parent = ob_west_offices
ob_office.matrix_parent_inverse = Matrix(((1.0, 0.0, 0.0, 17.85), (0.0, 1.0, 0.0, 14.5), (0.0, 0.0, 1.0, 0.0), (0.0, 0.0, 0.0, 1.0)))
ob_office.location = (-23.25, -10.5, 0.0)
ob_office.lineart.crease_threshold = 0.0
ob_hallway_012.parent = ob_west_offices
ob_hallway_012.matrix_parent_inverse = Matrix(((1.0, 0.0, 0.0, 17.85), (0.0, 1.0, 0.0, 14.5), (0.0, 0.0, 1.0, 0.0), (0.0, 0.0, 0.0, 1.0)))
ob_hallway_012.location = (-25.25, -16.38, 0.0)
ob_hallway_012.lineart.crease_threshold = 0.0
ob_stairwell0.parent = ob_west_offices
ob_stairwell0.matrix_parent_inverse = Matrix(((1.0, 0.0, 0.0, 17.85), (0.0, 1.0, 0.0, 14.5), (0.0, 0.0, 1.0, 0.0), (0.0, 0.0, 0.0, 1.0)))
ob_stairwell0.location = (-25.25, -22.75, 0.0)
ob_stairwell0.lineart.crease_threshold = 0.0
ob_office_005.parent = ob_north_offices
ob_office_005.matrix_parent_inverse = Matrix(((1.0, 0.0, 0.0, -3.944), (0.0, 1.0, 0.0, -15.07), (0.0, 0.0, 1.0, -0.0), (0.0, 0.0, 0.0, 1.0)))
ob_office_005.location = (-1.5, 16.0, 9.474e-09)
ob_office_005.lineart.crease_threshold = 0.0
ob_office_003.parent = ob_north_offices
ob_office_003.matrix_parent_inverse = Matrix(((1.0, 0.0, 0.0, -3.944), (0.0, 1.0, 0.0, -15.07), (0.0, 0.0, 1.0, -0.0), (0.0, 0.0, 0.0, 1.0)))
ob_office_003.location = (-6.5, 17.0, -9.778e-08)
ob_office_003.lineart.crease_threshold = 0.0
ob_hallway_018.parent = ob_north_offices
ob_hallway_018.matrix_parent_inverse = Matrix(((1.0, 0.0, 0.0, -3.944), (0.0, 1.0, 0.0, -15.07), (0.0, 0.0, 1.0, -0.0), (0.0, 0.0, 0.0, 1.0)))
ob_hallway_018.location = (-8.0, 13.0, -1.063e-07)
ob_hallway_018.scale = (1.2, 1.0, 1.0)
ob_hallway_018.lineart.crease_threshold = 0.0
ob_hallway_022.parent = ob_north_offices
ob_hallway_022.matrix_parent_inverse = Matrix(((1.0, 0.0, 0.0, -3.944), (0.0, 1.0, 0.0, -15.07), (0.0, 0.0, 1.0, -0.0), (0.0, 0.0, 0.0, 1.0)))
ob_hallway_022.location = (4.0, 19.0, -4.057e-07)
ob_hallway_022.lineart.crease_threshold = 0.0
ob_office_006.parent = ob_north_offices
ob_office_006.matrix_parent_inverse = Matrix(((1.0, 0.0, 0.0, -3.944), (0.0, 1.0, 0.0, -15.07), (0.0, 0.0, 1.0, -0.0), (0.0, 0.0, 0.0, 1.0)))
ob_office_006.location = (9.5, 15.0, -1.251e-06)
ob_office_006.lineart.crease_threshold = 0.0
ob_office_007.parent = ob_north_offices
ob_office_007.matrix_parent_inverse = Matrix(((1.0, 0.0, 0.0, -3.944), (0.0, 1.0, 0.0, -15.07), (0.0, 0.0, 1.0, -0.0), (0.0, 0.0, 0.0, 1.0)))
ob_office_007.location = (14.5, 17.0, -1.251e-06)
ob_office_007.lineart.crease_threshold = 0.0
ob_hallway_023.parent = ob_north_offices
ob_hallway_023.matrix_parent_inverse = Matrix(((1.0, 0.0, 0.0, -3.944), (0.0, 1.0, 0.0, -15.07), (0.0, 0.0, 1.0, -0.0), (0.0, 0.0, 0.0, 1.0)))
ob_hallway_023.location = (18.5, 13.0, -8.918e-08)
ob_hallway_023.lineart.crease_threshold = 0.0
ob_hallway_021.parent = ob_north_offices
ob_hallway_021.matrix_parent_inverse = Matrix(((1.0, 0.0, 0.0, -3.944), (0.0, 1.0, 0.0, -15.07), (0.0, 0.0, 1.0, -0.0), (0.0, 0.0, 0.0, 1.0)))
ob_hallway_021.location = (0.0, 11.0, 0.0)
ob_hallway_021.lineart.crease_threshold = 0.0
ob_hallway_020.parent = ob_north_offices
ob_hallway_020.matrix_parent_inverse = Matrix(((1.0, 0.0, 0.0, -3.944), (0.0, 1.0, 0.0, -15.07), (0.0, 0.0, 1.0, -0.0), (0.0, 0.0, 0.0, 1.0)))
ob_hallway_020.location = (24.0, 11.0, 5.569e-07)
ob_hallway_020.lineart.crease_threshold = 0.0
ob_central_east_hallways.location = (11.01, 0.0, 0.0)
ob_central_east_hallways.empty_image_offset = (0.0, 0.0)
ob_central_east_hallways.lineart.crease_threshold = 0.0
ob_hallway_wall_007.parent = ob_central_east_hallways
ob_hallway_wall_007.matrix_parent_inverse = Matrix(((1.0, 0.0, 0.0, -11.01), (0.0, 1.0, 0.0, -0.0), (0.0, 0.0, 1.0, -0.0), (0.0, 0.0, 0.0, 1.0)))
ob_hallway_wall_007.location = (6.5, -23.0, 1.5)
ob_hallway_wall_007.lineart.crease_threshold = 0.0
ob_hallway_wall_006.parent = ob_central_east_hallways
ob_hallway_wall_006.matrix_parent_inverse = Matrix(((1.0, 0.0, 0.0, -11.01), (0.0, 1.0, 0.0, -0.0), (0.0, 0.0, 1.0, -0.0), (0.0, 0.0, 0.0, 1.0)))
ob_hallway_wall_006.location = (14.0, -17.5, 1.5)
ob_hallway_wall_006.lineart.crease_threshold = 0.0
ob_hallway_wall_005.parent = ob_central_east_hallways
ob_hallway_wall_005.matrix_parent_inverse = Matrix(((1.0, 0.0, 0.0, -11.01), (0.0, 1.0, 0.0, -0.0), (0.0, 0.0, 1.0, -0.0), (0.0, 0.0, 0.0, 1.0)))
ob_hallway_wall_005.location = (6.5, -25.0, 1.5)
ob_hallway_wall_005.rotation_euler = (0.0, 0.0, 1.571)
ob_hallway_wall_005.lineart.crease_threshold = 0.0
ob_hallway_wall_004.parent = ob_central_east_hallways
ob_hallway_wall_004.matrix_parent_inverse = Matrix(((1.0, 0.0, 0.0, -11.01), (0.0, 1.0, 0.0, -0.0), (0.0, 0.0, 1.0, -0.0), (0.0, 0.0, 0.0, 1.0)))
ob_hallway_wall_004.location = (12.0, -17.5, 1.5)
ob_hallway_wall_004.lineart.crease_threshold = 0.0
ob_hallway_wall_010.parent = ob_central_east_hallways
ob_hallway_wall_010.matrix_parent_inverse = Matrix(((1.0, 0.0, 0.0, -11.01), (0.0, 1.0, 0.0, -0.0), (0.0, 0.0, 1.0, -0.0), (0.0, 0.0, 0.0, 1.0)))
ob_hallway_wall_010.location = (11.0, 3.5, 1.5)
ob_hallway_wall_010.lineart.crease_threshold = 0.0
ob_hallway_wall_001.parent = ob_central_east_hallways
ob_hallway_wall_001.matrix_parent_inverse = Matrix(((1.0, 0.0, 0.0, -11.01), (0.0, 1.0, 0.0, -0.0), (0.0, 0.0, 1.0, -0.0), (0.0, 0.0, 0.0, 1.0)))
ob_hallway_wall_001.location = (11.0, 5.5, 1.5)
ob_hallway_wall_001.lineart.crease_threshold = 0.0
ob_hallway_002.parent = ob_central_east_hallways
ob_hallway_002.matrix_parent_inverse = Matrix(((1.0, 0.0, 0.0, -11.01), (0.0, 1.0, 0.0, -0.0), (0.0, 0.0, 1.0, -0.0), (0.0, 0.0, 0.0, 1.0)))
ob_hallway_002.location = (0.0, -17.5, 0.0)
ob_hallway_002.lineart.crease_threshold = 0.0
ob_hallway_003.parent = ob_central_east_hallways
ob_hallway_003.matrix_parent_inverse = Matrix(((1.0, 0.0, 0.0, -11.01), (0.0, 1.0, 0.0, -0.0), (0.0, 0.0, 1.0, -0.0), (0.0, 0.0, 0.0, 1.0)))
ob_hallway_003.location = (6.5, -24.0, -3.159e-07)
ob_hallway_003.lineart.crease_threshold = 0.0
ob_hallway_001.parent = ob_central_east_hallways
ob_hallway_001.matrix_parent_inverse = Matrix(((1.0, 0.0, 0.0, -11.01), (0.0, 1.0, 0.0, -0.0), (0.0, 0.0, 1.0, -0.0), (0.0, 0.0, 0.0, 1.0)))
ob_hallway_001.location = (13.0, -17.5, 0.0)
ob_hallway_001.lineart.crease_threshold = 0.0
ob_hallway_004.parent = ob_central_east_hallways
ob_hallway_004.matrix_parent_inverse = Matrix(((1.0, 0.0, 0.0, -11.01), (0.0, 1.0, 0.0, -0.0), (0.0, 0.0, 1.0, -0.0), (0.0, 0.0, 0.0, 1.0)))
ob_hallway_004.location = (11.0, 4.5, 0.0)
ob_hallway_004.lineart.crease_threshold = 0.0
ob_hallway_wall_002.parent = ob_central_east_hallways
ob_hallway_wall_002.matrix_parent_inverse = Matrix(((1.0, 0.0, 0.0, -11.01), (0.0, 1.0, 0.0, -0.0), (0.0, 0.0, 1.0, -0.0), (0.0, 0.0, 0.0, 1.0)))
ob_hallway_wall_002.location = (-1.0, -17.5, 1.5)
ob_hallway_wall_002.lineart.crease_threshold = 0.0
ob_hallway_wall_003.parent = ob_central_east_hallways
ob_hallway_wall_003.matrix_parent_inverse = Matrix(((1.0, 0.0, 0.0, -11.01), (0.0, 1.0, 0.0, -0.0), (0.0, 0.0, 1.0, -0.0), (0.0, 0.0, 0.0, 1.0)))
ob_hallway_wall_003.location = (1.0, -17.5, 1.5)
ob_hallway_wall_003.lineart.crease_threshold = 0.0
ob_east_ramp.parent = ob_east
ob_east_ramp.matrix_parent_inverse = Matrix(((1.0, 0.0, 0.0, -18.5), (0.0, 1.0, 0.0, -0.0), (0.0, 0.0, 1.0, -0.0), (0.0, 0.0, 0.0, 1.0)))
ob_east_ramp.location = (24.5, 5.15, 1.5)
ob_east_ramp.lineart.crease_threshold = 0.0
ob_east_wall_0_e.parent = ob_east
ob_east_wall_0_e.matrix_parent_inverse = Matrix(((1.0, 0.0, 0.0, -18.5), (0.0, 1.0, 0.0, -0.0), (0.0, 0.0, 1.0, -0.0), (0.0, 0.0, 0.0, 1.0)))
ob_east_wall_0_e.location = (25.0, 0.0, 1.5)
ob_east_wall_0_e.lineart.crease_threshold = 0.0
ob_east_wall_0_n.parent = ob_east
ob_east_wall_0_n.matrix_parent_inverse = Matrix(((1.0, 0.0, 0.0, -18.5), (0.0, 1.0, 0.0, -0.0), (0.0, 0.0, 1.0, -0.0), (0.0, 0.0, 0.0, 1.0)))
ob_east_wall_0_n.location = (17.5, 10.0, 1.5)
ob_east_wall_0_n.lineart.crease_threshold = 0.0
ob_east_wall_0_s.parent = ob_east
ob_east_wall_0_s.matrix_parent_inverse = Matrix(((1.0, 0.0, 0.0, -18.5), (0.0, 1.0, 0.0, -0.0), (0.0, 0.0, 1.0, -0.0), (0.0, 0.0, 0.0, 1.0)))
ob_east_wall_0_s.location = (19.5, -10.0, 1.5)
ob_east_wall_0_s.lineart.crease_threshold = 0.0
ob_east_wall_0_w.parent = ob_east
ob_east_wall_0_w.matrix_parent_inverse = Matrix(((1.0, 0.0, 0.0, -18.5), (0.0, 1.0, 0.0, -0.0), (0.0, 0.0, 1.0, -0.0), (0.0, 0.0, 0.0, 1.0)))
ob_east_wall_0_w.location = (12.0, 0.0, 1.5)
ob_east_wall_0_w.lineart.crease_threshold = 0.0
ob_east0.parent = ob_east
ob_east0.matrix_parent_inverse = Matrix(((1.0, 0.0, 0.0, -18.5), (0.0, 1.0, 0.0, -0.0), (0.0, 0.0, 1.0, -0.0), (0.0, 0.0, 0.0, 1.0)))
ob_east0.location = (18.5, 0.0, 0.0)
ob_east0.lineart.crease_threshold = 0.0
ob_central.location = (0.0, 0.0, 0.0)
ob_central.empty_image_offset = (0.0, 0.0)
ob_central.lineart.crease_threshold = 0.0
ob_central_wall_0_e.parent = ob_central
ob_central_wall_0_e.location = (10.0, 0.0, 1.5)
ob_central_wall_0_e.lineart.crease_threshold = 0.0
ob_central_wall_0_n.parent = ob_central
ob_central_wall_0_n.location = (0.0, 10.0, 1.5)
ob_central_wall_0_n.lineart.crease_threshold = 0.0
ob_central_wall_0_s.parent = ob_central
ob_central_wall_0_s.location = (0.0, -10.0, 1.5)
ob_central_wall_0_s.lineart.crease_threshold = 0.0
ob_central_wall_0_w.parent = ob_central
ob_central_wall_0_w.location = (-10.0, 0.0, 1.5)
ob_central_wall_0_w.lineart.crease_threshold = 0.0
ob_central0.parent = ob_central
ob_central0.location = (0.0, 0.0, 0.0)
ob_central0.lineart.crease_threshold = 0.0
ob_cube.location = (6.008, -0.6252, 3.978)
ob_cube.scale = (1.0, 1.0, 2.0)
ob_cube.hide_viewport = True
ob_cube.lineart.crease_threshold = 0.0
ob_camera.location = (-8.808, -9.686, 4.769)
ob_camera.rotation_euler = (1.321, -7.003e-07, 5.52)
ob_camera.lineart.crease_threshold = 0.0
ob_player.location = (0.0, 0.0, 0.8)
ob_player.lineart.crease_threshold = 0.0
ob_hallway_wall.location = (5.5, -13.0, 4.5)
ob_hallway_wall.lineart.crease_threshold = 0.0
ob_hallway_wall_014.location = (3.5, -14.0, 4.5)
ob_hallway_wall_014.lineart.crease_threshold = 0.0
ob_hallway_wall_013.location = (13.25, -18.0, 4.5)
ob_hallway_wall_013.lineart.crease_threshold = 0.0
ob_hallway_wall_012.location = (23.0, -14.0, 4.5)
ob_hallway_wall_012.lineart.crease_threshold = 0.0
ob_hallway_wall_011.location = (21.0, -13.0, 4.5)
ob_hallway_wall_011.lineart.crease_threshold = 0.0
ob_west_wall_1_w.parent = ob_west
ob_west_wall_1_w.matrix_parent_inverse = Matrix(((1.0, 0.0, 0.0, 26.29), (0.0, 1.0, 0.0, -10.47), (0.0, 0.0, 1.0, 0.0), (0.0, 0.0, 0.0, 1.0)))
ob_west_wall_1_w.location = (-39.0, 10.5, 4.5)
ob_west_wall_1_w.lineart.crease_threshold = 0.0
ob_west_wall_1_s.parent = ob_west
ob_west_wall_1_s.matrix_parent_inverse = Matrix(((1.0, 0.0, 0.0, 26.29), (0.0, 1.0, 0.0, -10.47), (0.0, 0.0, 1.0, 0.0), (0.0, 0.0, 0.0, 1.0)))
ob_west_wall_1_s.location = (-29.0, 3.0, 4.5)
ob_west_wall_1_s.scale = (1.0, 0.0, 1.0)
ob_west_wall_1_s.lineart.crease_threshold = 0.0
ob_west_wall_1_n.parent = ob_west
ob_west_wall_1_n.matrix_parent_inverse = Matrix(((1.0, 0.0, 0.0, 26.29), (0.0, 1.0, 0.0, -10.47), (0.0, 0.0, 1.0, 0.0), (0.0, 0.0, 0.0, 1.0)))
ob_west_wall_1_n.location = (-29.0, 18.0, 4.5)
ob_west_wall_1_n.scale = (1.0, 0.0, 1.0)
ob_west_wall_1_n.lineart.crease_threshold = 0.0
ob_west_wall_1_e.parent = ob_west
ob_west_wall_1_e.matrix_parent_inverse = Matrix(((1.0, 0.0, 0.0, 26.29), (0.0, 1.0, 0.0, -10.47), (0.0, 0.0, 1.0, 0.0), (0.0, 0.0, 0.0, 1.0)))
ob_west_wall_1_e.location = (-19.0, 9.5, 4.5)
ob_west_wall_1_e.scale = (0.0, 1.0, 1.0)
ob_west_wall_1_e.lineart.crease_threshold = 0.0
ob_hallway_025.parent = ob_west
ob_hallway_025.matrix_parent_inverse = Matrix(((1.0, 0.0, 0.0, 26.29), (0.0, 1.0, 0.0, -10.47), (0.0, 0.0, 1.0, 0.0), (0.0, 0.0, 0.0, 1.0)))
ob_hallway_025.location = (-16.0, 9.5, 3.0)
ob_hallway_025.rotation_euler = (0.0, 0.0, 1.571)
ob_hallway_025.scale = (8.5, 1.0, 1.0)
ob_hallway_025.lineart.crease_threshold = 0.0
ob_hallway_024.parent = ob_west
ob_hallway_024.matrix_parent_inverse = Matrix(((1.0, 0.0, 0.0, 26.29), (0.0, 1.0, 0.0, -10.47), (0.0, 0.0, 1.0, 0.0), (0.0, 0.0, 0.0, 1.0)))
ob_hallway_024.location = (-12.5, 4.5, 3.0)
ob_hallway_024.scale = (2.5, 1.0, 1.0)
ob_hallway_024.lineart.crease_threshold = 0.0
ob_hallway.parent = ob_west
ob_hallway.matrix_parent_inverse = Matrix(((1.0, 0.0, 0.0, 26.29), (0.0, 1.0, 0.0, -10.47), (0.0, 0.0, 1.0, 0.0), (0.0, 0.0, 0.0, 1.0)))
ob_hallway.location = (-18.0, 17.0, 3.0)
ob_hallway.lineart.crease_threshold = 0.0
ob_west_1_e.parent = ob_west
ob_west_1_e.matrix_parent_inverse = Matrix(((1.0, 0.0, 0.0, 26.29), (0.0, 1.0, 0.0, -10.47), (0.0, 0.0, 1.0, 0.0), (0.0, 0.0, 0.0, 1.0)))
ob_west_1_e.location = (-20.0, 10.5, 3.0)
ob_west_1_e.lineart.crease_threshold = 0.0
ob_west_1_s.parent = ob_west
ob_west_1_s.matrix_parent_inverse = Matrix(((1.0, 0.0, 0.0, 26.29), (0.0, 1.0, 0.0, -10.47), (0.0, 0.0, 1.0, 0.0), (0.0, 0.0, 0.0, 1.0)))
ob_west_1_s.location = (-30.0, 4.0, 3.0)
ob_west_1_s.lineart.crease_threshold = 0.0
ob_hallway_wall_009.parent = ob_central_east_hallways
ob_hallway_wall_009.matrix_parent_inverse = Matrix(((1.0, 0.0, 0.0, -11.01), (0.0, 1.0, 0.0, -0.0), (0.0, 0.0, 1.0, -0.0), (0.0, 0.0, 0.0, 1.0)))
ob_hallway_wall_009.location = (11.0, -5.5, 4.5)
ob_hallway_wall_009.lineart.crease_threshold = 0.0
ob_hallway_wall_008.parent = ob_central_east_hallways
ob_hallway_wall_008.matrix_parent_inverse = Matrix(((1.0, 0.0, 0.0, -11.01), (0.0, 1.0, 0.0, -0.0), (0.0, 0.0, 1.0, -0.0), (0.0, 0.0, 0.0, 1.0)))
ob_hallway_wall_008.location = (11.0, -3.5, 4.5)
ob_hallway_wall_008.lineart.crease_threshold = 0.0
ob_hallway_006.parent = ob_central_east_hallways
ob_hallway_006.matrix_parent_inverse = Matrix(((1.0, 0.0, 0.0, -11.01), (0.0, 1.0, 0.0, -0.0), (0.0, 0.0, 1.0, -0.0), (0.0, 0.0, 0.0, 1.0)))
ob_hallway_006.location = (4.5, -14.0, 3.0)
ob_hallway_006.lineart.crease_threshold = 0.0
ob_hallway_013.parent = ob_central_east_hallways
ob_hallway_013.matrix_parent_inverse = Matrix(((1.0, 0.0, 0.0, -11.01), (0.0, 1.0, 0.0, -0.0), (0.0, 0.0, 1.0, -0.0), (0.0, 0.0, 0.0, 1.0)))
ob_hallway_013.location = (13.25, -17.0, 3.0)
ob_hallway_013.lineart.crease_threshold = 0.0
ob_hallway_007.parent = ob_central_east_hallways
ob_hallway_007.matrix_parent_inverse = Matrix(((1.0, 0.0, 0.0, -11.01), (0.0, 1.0, 0.0, -0.0), (0.0, 0.0, 1.0, -0.0), (0.0, 0.0, 0.0, 1.0)))
ob_hallway_007.location = (22.0, -14.0, 3.0)
ob_hallway_007.lineart.crease_threshold = 0.0
ob_hallway_005.parent = ob_central_east_hallways
ob_hallway_005.matrix_parent_inverse = Matrix(((1.0, 0.0, 0.0, -11.01), (0.0, 1.0, 0.0, -0.0), (0.0, 0.0, 1.0, -0.0), (0.0, 0.0, 0.0, 1.0)))
ob_hallway_005.location = (11.0, -4.5, 3.0)
ob_hallway_005.lineart.crease_threshold = 0.0
ob_east_1_n.parent = ob_east
ob_east_1_n.matrix_parent_inverse = Matrix(((1.0, 0.0, 0.0, -18.5), (0.0, 1.0, 0.0, -0.0), (0.0, 0.0, 1.0, -0.0), (0.0, 0.0, 0.0, 1.0)))
ob_east_1_n.location = (19.5, 9.0, 3.0)
ob_east_1_n.lineart.crease_threshold = 0.0
ob_east_1_s.parent = ob_east
ob_east_1_s.matrix_parent_inverse = Matrix(((1.0, 0.0, 0.0, -18.5), (0.0, 1.0, 0.0, -0.0), (0.0, 0.0, 1.0, -0.0), (0.0, 0.0, 0.0, 1.0)))
ob_east_1_s.location = (19.5, -9.0, 3.0)
ob_east_1_s.lineart.crease_threshold = 0.0
ob_east_1_w.parent = ob_east
ob_east_1_w.matrix_parent_inverse = Matrix(((1.0, 0.0, 0.0, -18.5), (0.0, 1.0, 0.0, -0.0), (0.0, 0.0, 1.0, -0.0), (0.0, 0.0, 0.0, 1.0)))
ob_east_1_w.location = (13.0, 0.0, 3.0)
ob_east_1_w.lineart.crease_threshold = 0.0
ob_east_wall_1_e.parent = ob_east
ob_east_wall_1_e.matrix_parent_inverse = Matrix(((1.0, 0.0, 0.0, -18.5), (0.0, 1.0, 0.0, -0.0), (0.0, 0.0, 1.0, -0.0), (0.0, 0.0, 0.0, 1.0)))
ob_east_wall_1_e.location = (25.0, 0.0, 4.5)
ob_east_wall_1_e.lineart.crease_threshold = 0.0
ob_east_wall_1_n.parent = ob_east
ob_east_wall_1_n.matrix_parent_inverse = Matrix(((1.0, 0.0, 0.0, -18.5), (0.0, 1.0, 0.0, -0.0), (0.0, 0.0, 1.0, -0.0), (0.0, 0.0, 0.0, 1.0)))
ob_east_wall_1_n.location = (18.5, 10.0, 4.5)
ob_east_wall_1_n.scale = (0.65, 1.0, 1.0)
ob_east_wall_1_n.lineart.crease_threshold = 0.0
ob_east_wall_1_s.parent = ob_east
ob_east_wall_1_s.matrix_parent_inverse = Matrix(((1.0, 0.0, 0.0, -18.5), (0.0, 1.0, 0.0, -0.0), (0.0, 0.0, 1.0, -0.0), (0.0, 0.0, 0.0, 1.0)))
ob_east_wall_1_s.location = (18.5, -10.0, 4.5)
ob_east_wall_1_s.scale = (0.65, 1.0, 1.0)
ob_east_wall_1_s.lineart.crease_threshold = 0.0
ob_east_wall_1_w.parent = ob_east
ob_east_wall_1_w.matrix_parent_inverse = Matrix(((1.0, 0.0, 0.0, -18.5), (0.0, 1.0, 0.0, -0.0), (0.0, 0.0, 1.0, -0.0), (0.0, 0.0, 0.0, 1.0)))
ob_east_wall_1_w.location = (12.0, 0.0, 4.5)
ob_east_wall_1_w.lineart.crease_threshold = 0.0
ob_central_1_e.parent = ob_central
ob_central_1_e.location = (9.0, 0.0, 3.0)
ob_central_1_e.lineart.crease_threshold = 0.0
ob_central_1_n.parent = ob_central
ob_central_1_n.location = (0.0, 9.0, 3.0)
ob_central_1_n.lineart.crease_threshold = 0.0
ob_central_1_s.parent = ob_central
ob_central_1_s.location = (0.0, -9.0, 3.0)
ob_central_1_s.lineart.crease_threshold = 0.0
ob_central_1_w.parent = ob_central
ob_central_1_w.location = (-9.0, 0.0, 3.0)
ob_central_1_w.lineart.crease_threshold = 0.0
ob_central_wall_1_e.parent = ob_central
ob_central_wall_1_e.location = (10.0, 0.0, 4.5)
ob_central_wall_1_e.lineart.crease_threshold = 0.0
ob_central_wall_1_n.parent = ob_central
ob_central_wall_1_n.location = (0.0, 10.0, 4.5)
ob_central_wall_1_n.lineart.crease_threshold = 0.0
ob_central_wall_1_s.parent = ob_central
ob_central_wall_1_s.location = (0.0, -10.0, 4.5)
ob_central_wall_1_s.lineart.crease_threshold = 0.0
ob_central_wall_1_w.parent = ob_central
ob_central_wall_1_w.location = (-10.0, 0.0, 4.5)
ob_central_wall_1_w.lineart.crease_threshold = 0.0
ob_area_002.location = (-29.0, 10.5, 6.0)
ob_area_002.lineart.crease_threshold = 0.0
ob_west.location = (-26.29, 10.47, 0.0)
ob_west.empty_image_offset = (0.0, 0.0)
ob_west.lineart.crease_threshold = 0.0
ob_west_ceiling.parent = ob_west
ob_west_ceiling.matrix_parent_inverse = Matrix(((1.0, 0.0, 0.0, 26.29), (0.0, 1.0, 0.0, -10.47), (0.0, 0.0, 1.0, 0.0), (0.0, 0.0, 0.0, 1.0)))
ob_west_ceiling.location = (-29.0, 10.5, 6.0)
ob_west_ceiling.lineart.crease_threshold = 0.0
ob_west_offices.location = (-17.85, -14.5, 0.0)
ob_west_offices.empty_image_offset = (0.0, 0.0)
ob_west_offices.lineart.crease_threshold = 0.0
ob_north_offices.location = (3.944, 15.07, 0.0)
ob_north_offices.empty_image_offset = (0.0, 0.0)
ob_north_offices.lineart.crease_threshold = 0.0
ob_hallway_028.parent = ob_central_east_hallways
ob_hallway_028.matrix_parent_inverse = Matrix(((1.0, 0.0, 0.0, -11.01), (0.0, 1.0, 0.0, -0.0), (0.0, 0.0, 1.0, -0.0), (0.0, 0.0, 0.0, 1.0)))
ob_hallway_028.location = (22.0, -14.0, 6.0)
ob_hallway_028.lineart.crease_threshold = 0.0
ob_hallway_027.parent = ob_central_east_hallways
ob_hallway_027.matrix_parent_inverse = Matrix(((1.0, 0.0, 0.0, -11.01), (0.0, 1.0, 0.0, -0.0), (0.0, 0.0, 1.0, -0.0), (0.0, 0.0, 0.0, 1.0)))
ob_hallway_027.location = (13.25, -17.0, 5.978)
ob_hallway_027.lineart.crease_threshold = 0.0
ob_hallway_026.parent = ob_central_east_hallways
ob_hallway_026.matrix_parent_inverse = Matrix(((1.0, 0.0, 0.0, -11.01), (0.0, 1.0, 0.0, -0.0), (0.0, 0.0, 1.0, -0.0), (0.0, 0.0, 0.0, 1.0)))
ob_hallway_026.location = (4.5, -14.0, 5.978)
ob_hallway_026.lineart.crease_threshold = 0.0
ob_hallway_ceiling_004.parent = ob_central_east_hallways
ob_hallway_ceiling_004.matrix_parent_inverse = Matrix(((1.0, 0.0, 0.0, -11.01), (0.0, 1.0, 0.0, -0.0), (0.0, 0.0, 1.0, -0.0), (0.0, 0.0, 0.0, 1.0)))
ob_hallway_ceiling_004.location = (11.0, -4.5, 6.0)
ob_hallway_ceiling_004.lineart.crease_threshold = 0.0
ob_hallway_ceiling.parent = ob_central_east_hallways
ob_hallway_ceiling.matrix_parent_inverse = Matrix(((1.0, 0.0, 0.0, -11.01), (0.0, 1.0, 0.0, -0.0), (0.0, 0.0, 1.0, -0.0), (0.0, 0.0, 0.0, 1.0)))
ob_hallway_ceiling.location = (6.5, -24.0, 3.0)
ob_hallway_ceiling.lineart.crease_threshold = 0.0
ob_hallway_ceiling_002.parent = ob_central_east_hallways
ob_hallway_ceiling_002.matrix_parent_inverse = Matrix(((1.0, 0.0, 0.0, -11.01), (0.0, 1.0, 0.0, -0.0), (0.0, 0.0, 1.0, -0.0), (0.0, 0.0, 0.0, 1.0)))
ob_hallway_ceiling_002.location = (0.0, -17.5, 3.0)
ob_hallway_ceiling_002.lineart.crease_threshold = 0.0
ob_hallway_ceiling_003.parent = ob_central_east_hallways
ob_hallway_ceiling_003.matrix_parent_inverse = Matrix(((1.0, 0.0, 0.0, -11.01), (0.0, 1.0, 0.0, -0.0), (0.0, 0.0, 1.0, -0.0), (0.0, 0.0, 0.0, 1.0)))
ob_hallway_ceiling_003.location = (13.0, -17.5, 3.0)
ob_hallway_ceiling_003.lineart.crease_threshold = 0.0
ob_hallway_ceiling_001.parent = ob_central_east_hallways
ob_hallway_ceiling_001.matrix_parent_inverse = Matrix(((1.0, 0.0, 0.0, -11.01), (0.0, 1.0, 0.0, -0.0), (0.0, 0.0, 1.0, -0.0), (0.0, 0.0, 0.0, 1.0)))
ob_hallway_ceiling_001.location = (11.0, 4.5, 3.0)
ob_hallway_ceiling_001.lineart.crease_threshold = 0.0
ob_east.location = (18.5, 0.0, 0.0)
ob_east.empty_image_offset = (0.0, 0.0)
ob_east.lineart.crease_threshold = 0.0
ob_east_ceiling.parent = ob_east
ob_east_ceiling.matrix_parent_inverse = Matrix(((1.0, 0.0, 0.0, -18.5), (0.0, 1.0, 0.0, -0.0), (0.0, 0.0, 1.0, -0.0), (0.0, 0.0, 0.0, 1.0)))
ob_east_ceiling.location = (18.5, 0.0, 6.0)
ob_east_ceiling.lineart.crease_threshold = 0.0
ob_area_001.parent = ob_east
ob_area_001.matrix_parent_inverse = Matrix(((1.0, 0.0, 0.0, -18.5), (0.0, 1.0, 0.0, -0.0), (0.0, 0.0, 1.0, -0.0), (0.0, 0.0, 0.0, 1.0)))
ob_area_001.location = (18.45, -0.003853, 6.0)
ob_area_001.lineart.crease_threshold = 0.0
ob_central_ceiling.parent = ob_central
ob_central_ceiling.location = (0.0, 0.0, 6.0)
ob_central_ceiling.lineart.crease_threshold = 0.0
ob_area.parent = ob_central
ob_area.location = (0.0, 0.0, 6.0)
ob_area.lineart.crease_threshold = 0.0

# ---- collection membership
col_collection_1.objects.link(ob_west_wall_0_w)
col_collection_1.objects.link(ob_west_wall_0_n)
col_collection_1.objects.link(ob_west_wall_0_e)
col_collection_1.objects.link(ob_west_0)
col_collection_1.objects.link(ob_hallway_019)
col_collection_1.objects.link(ob_hallway_017)
col_collection_1.objects.link(ob_hallway_016)
col_collection_1.objects.link(ob_hallway_015)
col_collection_1.objects.link(ob_hallway_014)
col_collection_1.objects.link(ob_hallway_010)
col_collection_1.objects.link(ob_west_ramp)
col_collection_1.objects.link(ob_west_wall_0_s)
col_collection_1.objects.link(ob_hallway_011)
col_collection_1.objects.link(ob_office_001)
col_collection_1.objects.link(ob_hallway_008)
col_collection_1.objects.link(ob_office_002)
col_collection_1.objects.link(ob_office_004)
col_collection_1.objects.link(ob_hallway_009)
col_collection_1.objects.link(ob_office)
col_collection_1.objects.link(ob_hallway_012)
col_collection_1.objects.link(ob_stairwell0)
col_collection_1.objects.link(ob_office_005)
col_collection_1.objects.link(ob_office_003)
col_collection_1.objects.link(ob_hallway_018)
col_collection_1.objects.link(ob_hallway_022)
col_collection_1.objects.link(ob_office_006)
col_collection_1.objects.link(ob_office_007)
col_collection_1.objects.link(ob_hallway_023)
col_collection_1.objects.link(ob_hallway_021)
col_collection_1.objects.link(ob_hallway_020)
col_collection_1.objects.link(ob_central_east_hallways)
col_collection_1.objects.link(ob_hallway_wall_007)
col_collection_1.objects.link(ob_hallway_wall_006)
col_collection_1.objects.link(ob_hallway_wall_005)
col_collection_1.objects.link(ob_hallway_wall_004)
col_collection_1.objects.link(ob_hallway_wall_010)
col_collection_1.objects.link(ob_hallway_wall_001)
col_collection_1.objects.link(ob_hallway_002)
col_collection_1.objects.link(ob_hallway_003)
col_collection_1.objects.link(ob_hallway_001)
col_collection_1.objects.link(ob_hallway_004)
col_collection_1.objects.link(ob_hallway_wall_002)
col_collection_1.objects.link(ob_hallway_wall_003)
col_collection_1.objects.link(ob_east_ramp)
col_collection_1.objects.link(ob_east_wall_0_e)
col_collection_1.objects.link(ob_east_wall_0_n)
col_collection_1.objects.link(ob_east_wall_0_s)
col_collection_1.objects.link(ob_east_wall_0_w)
col_collection_1.objects.link(ob_east0)
col_collection_1.objects.link(ob_central)
col_collection_1.objects.link(ob_central_wall_0_e)
col_collection_1.objects.link(ob_central_wall_0_n)
col_collection_1.objects.link(ob_central_wall_0_s)
col_collection_1.objects.link(ob_central_wall_0_w)
col_collection_1.objects.link(ob_central0)
col_collection_1.objects.link(ob_cube)
col_collection_1.objects.link(ob_camera)
col_collection_1.objects.link(ob_player)
col_collection_2.objects.link(ob_hallway_wall)
col_collection_2.objects.link(ob_hallway_wall_014)
col_collection_2.objects.link(ob_hallway_wall_013)
col_collection_2.objects.link(ob_hallway_wall_012)
col_collection_2.objects.link(ob_hallway_wall_011)
col_collection_2.objects.link(ob_west_wall_1_w)
col_collection_2.objects.link(ob_west_wall_1_s)
col_collection_2.objects.link(ob_west_wall_1_n)
col_collection_2.objects.link(ob_west_wall_1_e)
col_collection_2.objects.link(ob_hallway_025)
col_collection_2.objects.link(ob_hallway_024)
col_collection_2.objects.link(ob_hallway)
col_collection_2.objects.link(ob_west_1_e)
col_collection_2.objects.link(ob_west_1_s)
col_collection_2.objects.link(ob_hallway_wall_009)
col_collection_2.objects.link(ob_hallway_wall_008)
col_collection_2.objects.link(ob_hallway_006)
col_collection_2.objects.link(ob_hallway_013)
col_collection_2.objects.link(ob_hallway_007)
col_collection_2.objects.link(ob_hallway_005)
col_collection_2.objects.link(ob_east_1_n)
col_collection_2.objects.link(ob_east_1_s)
col_collection_2.objects.link(ob_east_1_w)
col_collection_2.objects.link(ob_east_wall_1_e)
col_collection_2.objects.link(ob_east_wall_1_n)
col_collection_2.objects.link(ob_east_wall_1_s)
col_collection_2.objects.link(ob_east_wall_1_w)
col_collection_2.objects.link(ob_central_1_e)
col_collection_2.objects.link(ob_central_1_n)
col_collection_2.objects.link(ob_central_1_s)
col_collection_2.objects.link(ob_central_1_w)
col_collection_2.objects.link(ob_central_wall_1_e)
col_collection_2.objects.link(ob_central_wall_1_n)
col_collection_2.objects.link(ob_central_wall_1_s)
col_collection_2.objects.link(ob_central_wall_1_w)
col_collection_3.objects.link(ob_area_002)
col_collection_3.objects.link(ob_west)
col_collection_3.objects.link(ob_west_ceiling)
col_collection_3.objects.link(ob_west_offices)
col_collection_3.objects.link(ob_north_offices)
col_collection_3.objects.link(ob_hallway_028)
col_collection_3.objects.link(ob_hallway_027)
col_collection_3.objects.link(ob_hallway_026)
col_collection_3.objects.link(ob_hallway_ceiling_004)
col_collection_3.objects.link(ob_hallway_ceiling)
col_collection_3.objects.link(ob_hallway_ceiling_002)
col_collection_3.objects.link(ob_hallway_ceiling_003)
col_collection_3.objects.link(ob_hallway_ceiling_001)
col_collection_3.objects.link(ob_east)
col_collection_3.objects.link(ob_east_ceiling)
col_collection_3.objects.link(ob_area_001)
col_collection_3.objects.link(ob_central_ceiling)
col_collection_3.objects.link(ob_area)

# ---- scene / render settings (as saved in the file)
scene.camera = ob_camera
scene.frame_start = 1; scene.frame_end = 250; scene.frame_set(0)
scene.render.engine = 'CYCLES'
scene.render.resolution_x = 1024
scene.render.resolution_y = 384
scene.render.resolution_percentage = 50
scene.render.dither_intensity = 0.0
scene.cycles.feature_set = 'EXPERIMENTAL'
scene.cycles.use_denoising = False
scene.cycles.samples = 100
scene.cycles.sampling_pattern = 'TABULATED_SOBOL'
scene.cycles.light_sampling_threshold = 0.0
scene.cycles.use_adaptive_sampling = False
scene.cycles.use_light_tree = False
scene.cycles.blur_glossy = 0.0
scene.cycles.volume_bounces = 1
scene.cycles.pixel_filter_type = 'GAUSSIAN'
scene.cycles.sample_clamp_indirect = 0.0
scene.view_settings.view_transform = 'Standard'
bpy.context.view_layer.update()
